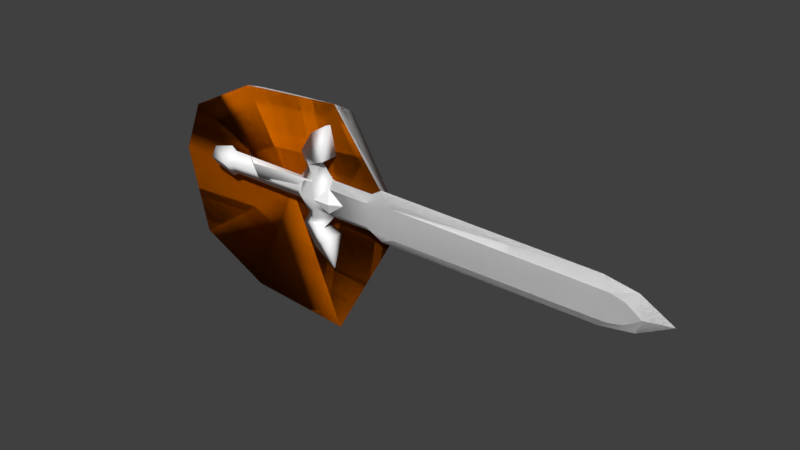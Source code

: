 # Source: Equiptment.blend  (saved by Blender 2.79.0; exported with 4.5.12 LTS)
import bpy
from mathutils import Matrix  # noqa: F401  (used for matrix-valued properties, if any)

bpy.ops.wm.read_factory_settings(use_empty=True)
scene = bpy.context.scene
scene.name = 'Scene'

# ---- collections
col_collection_1 = bpy.data.collections.new('Collection 1'); scene.collection.children.link(col_collection_1)

# ---- materials (node trees are filled in below, after node groups)
mat_sword_001 = bpy.data.materials.new('sword.001')
mat_sword_001.alpha_threshold = 0.0
mat_sword_001.use_transparent_shadow = False
mat_sword_001.specular_color = (0.2019, 0.2019, 0.2019)
mat_sword_001.roughness = 0.5
mat_sword_001.specular_intensity = 1.0
mat_string_nocull = bpy.data.materials.new('String_NOCULL')
mat_string_nocull.alpha_threshold = 0.0
mat_string_nocull.use_transparent_shadow = False
mat_string_nocull.roughness = 0.5
mat_wood_zzdecal = bpy.data.materials.new('Wood_ZZDECAL')
mat_wood_zzdecal.alpha_threshold = 0.0
mat_wood_zzdecal.use_transparent_shadow = False
mat_wood_zzdecal.diffuse_color = (0.8, 0.1779, 0.0, 1.0)
mat_wood_zzdecal.roughness = 0.5
mat_generic = bpy.data.materials.new('generic')
mat_generic.alpha_threshold = 0.0
mat_generic.use_transparent_shadow = False
mat_generic.diffuse_color = (1.0, 1.0, 1.0, 1.0)
mat_generic.roughness = 0.5
mat_generic_zzdecal = bpy.data.materials.new('generic_ZZDECAL')
mat_generic_zzdecal.alpha_threshold = 0.0
mat_generic_zzdecal.use_transparent_shadow = False
mat_generic_zzdecal.diffuse_color = (1.0, 1.0, 1.0, 1.0)
mat_generic_zzdecal.roughness = 0.5
mat_sword = bpy.data.materials.new('sword')
mat_sword.alpha_threshold = 0.0
mat_sword.use_transparent_shadow = False
mat_sword.specular_color = (0.2019, 0.2019, 0.2019)
mat_sword.roughness = 0.5
mat_sword.specular_intensity = 1.0
mat_generic_zzdecal_1 = bpy.data.materials.new('generic.ZZDECAL')
mat_generic_zzdecal_1.alpha_threshold = 0.0
mat_generic_zzdecal_1.use_transparent_shadow = False
mat_generic_zzdecal_1.diffuse_color = (1.0, 1.0, 1.0, 1.0)
mat_generic_zzdecal_1.roughness = 0.5
mat_generic_001 = bpy.data.materials.new('generic.001')
mat_generic_001.alpha_threshold = 0.0
mat_generic_001.use_transparent_shadow = False
mat_generic_001.diffuse_color = (1.0, 1.0, 1.0, 1.0)
mat_generic_001.roughness = 0.5

# ---- material node trees

# ---- world
world_world = bpy.data.worlds.new('World'); scene.world = world_world
world_world.color = (0.05088, 0.05088, 0.05088)
world_world.use_sun_shadow = False
world_world.sun_shadow_jitter_overblur = 0.0
world_world.cycles.sampling_method = 'MANUAL'

# ---- meshes
me_polysurface9_003 = bpy.data.meshes.new('polySurface9.003')
me_polysurface9_003.from_pydata([(-0.3742, 0.1083, -0.6659), (-0.367, 1.035, -0.2813), (0.2695, 0.1083, -0.6759), (0.5689, 1.036, -0.334), (-0.367, -0.7406, -0.2813), (0.5689, -0.7409, -0.334), (0.9938, 0.1041, -0.4577), (0.6597, -0.9143, -0.02387), (0.6597, 1.209, -0.02387), (-0.3592, 1.136, -0.02267), (1.155, 0.1473, -0.2635), (-0.3592, -0.8412, -0.02267), (-1.045, 0.796, -0.02267), (-1.045, -0.5014, -0.02267), (-0.7265, -0.3355, -0.3972), (-1.556, 0.1473, -0.2719), (-0.8769, 0.1037, -0.5497), (-0.7265, 0.6665, -0.3972), (-0.08883, 0.1473, -0.2394), (0.4901, 0.3017, -0.3324), (0.3767, 0.4548, -0.007393), (0.3767, 0.3017, -0.0635), (0.4901, 0.4548, -0.2599), (-0.2732, 0.4548, 0.05924), (-0.2732, 0.3017, 0.003128), (-0.6005, 0.4548, -0.1897), (-0.6017, 0.3017, -0.2564), (-0.3742, 0.1083, -0.6659), (-0.367, 1.035, -0.2813), (0.2695, 0.1083, -0.6759), (0.5689, 1.036, -0.334), (-0.367, -0.7406, -0.2813), (0.5689, -0.7409, -0.334), (0.9938, 0.1041, -0.4577), (0.6597, -0.9143, -0.02387), (0.6597, 1.209, -0.02387), (-0.3592, 1.136, -0.02267), (1.155, 0.1473, -0.2635), (-0.3592, -0.8412, -0.02267), (-1.045, 0.796, -0.02267), (-1.045, -0.5014, -0.02267), (-0.7265, -0.3355, -0.3972), (-1.556, 0.1473, -0.2719), (-0.8769, 0.1037, -0.5497), (-0.7265, 0.6665, -0.3972), (-0.08883, 0.1473, -0.2394)], [], [(0, 1, 2), (2, 1, 3), (0, 2, 4), (4, 2, 5), (5, 2, 6), (7, 4, 5), (8, 1, 9), (3, 1, 8), (6, 2, 3), (6, 3, 8), (10, 6, 8), (11, 4, 7), (7, 6, 10), (7, 5, 6), (1, 12, 9), (11, 13, 4), (14, 15, 16), (15, 17, 16), (14, 13, 15), (12, 17, 15), (14, 4, 13), (12, 1, 17), (4, 14, 0), (0, 14, 16), (1, 0, 17), (17, 0, 16), (11, 7, 18), (7, 10, 18), (15, 13, 18), (18, 12, 15), (18, 8, 9), (18, 10, 8), (13, 11, 18), (9, 12, 18), (19, 20, 21), (20, 19, 22), (20, 23, 21), (21, 23, 24), (25, 26, 24), (25, 24, 23), (27, 28, 29), (29, 28, 30), (27, 29, 31), (31, 29, 32), (32, 29, 33), (34, 31, 32), (35, 28, 36), (30, 28, 35), (33, 29, 30), (33, 30, 35), (37, 33, 35), (38, 31, 34), (34, 33, 37), (34, 32, 33), (28, 39, 36), (38, 40, 31), (41, 42, 43), (42, 44, 43), (41, 40, 42), (39, 44, 42), (41, 31, 40), (39, 28, 44), (31, 41, 27), (27, 41, 43), (28, 27, 44), (44, 27, 43), (38, 34, 45), (34, 37, 45), (42, 40, 45), (45, 39, 42), (45, 35, 36), (45, 37, 35), (40, 38, 45), (36, 39, 45)])
me_polysurface9_003.polygons.foreach_set('use_smooth', [True] * 74)
me_polysurface9_003.polygons.foreach_set('material_index', [4, 4, 4, 4, 4, 4, 4, 4, 4, 4, 4, 4, 4, 4, 4, 4, 4, 4, 4, 4, 4, 4, 4, 4, 4, 4, 0, 0, 0, 0, 0, 0, 0, 0, 1, 1, 1, 1, 1, 1, 3, 3, 3, 3, 3, 3, 3, 3, 3, 3, 3, 3, 3, 3, 3, 3, 3, 3, 3, 3, 3, 3, 3, 3, 3, 3, 2, 2, 2, 2, 2, 2, 2, 2])
_k = set([(7, 10), (7, 11), (8, 9), (8, 10), (9, 12), (11, 13), (12, 15), (13, 15), (19, 21), (19, 22), (20, 22), (20, 23), (21, 24), (23, 25), (24, 26), (25, 26)])
me_polysurface9_003.attributes.new('sharp_edge', 'BOOLEAN', 'EDGE').data.foreach_set('value', [ (min(e.vertices), max(e.vertices)) in _k for e in me_polysurface9_003.edges])
_uv = me_polysurface9_003.uv_layers.new(name='UVMap')
_uv.uv.foreach_set('vector', [1.0, 0.0, 0.2227, 0.0, 1.0, 0.4844, 1.0, 0.4844, 0.2227, 0.0, 0.3594, 0.5469, 1.0, 0.0, 1.0, 0.4844, 0.2227, 0.0, 0.2227, 0.0, 1.0, 0.4844, 0.3594, 0.5469, 0.3594, 0.5469, 1.0, 0.4844, 1.0, 0.8727, 0.0, 0.7188, 0.2227, 0.0, 0.3594, 0.5469, 0.0, 0.7188, 0.2227, 0.0, 0.09375, 0.0, 0.3594, 0.5469, 0.2227, 0.0, 0.0, 0.7188, 1.0, 0.8727, 1.0, 0.4844, 0.3594, 0.5469, 1.0, 0.8727, 0.3594, 0.5469, 0.0, 0.7188, 1.0, 1.14, 1.0, 0.8727, 0.0, 0.7188, 0.09375, 0.0, 0.2227, 0.0, 0.0, 0.7188, 0.0, 0.7188, 1.0, 0.8727, 1.0, 1.14, 0.0, 0.7188, 0.3594, 0.5469, 1.0, 0.8727, 0.2227, 1.0, 0.1867, 0.4064, 0.09375, 1.0, 0.09375, 1.0, 0.1867, 0.4064, 0.2227, 1.0, 0.6016, 0.8281, 0.9931, -0.1271, 1.0, 0.6875, 0.9931, -0.1271, 0.6016, 0.8281, 1.0, 0.6875, 0.6016, 0.8281, 0.1867, 0.4064, 0.9931, -0.1271, 0.1867, 0.4064, 0.6016, 0.8281, 0.9931, -0.1271, 0.6016, 0.8281, 0.2227, 1.0, 0.1867, 0.4064, 0.1867, 0.4064, 0.2227, 1.0, 0.6016, 0.8281, 0.2227, 1.0, 0.6016, 0.8281, 1.0, 1.0, 1.0, 1.0, 0.6016, 0.8281, 1.0, 0.6875, 0.2227, 1.0, 1.0, 1.0, 0.6016, 0.8281, 0.6016, 0.8281, 1.0, 1.0, 1.0, 0.6875, 0.839, 0.3456, 0.8737, 0.8358, 0.01766, 0.4699, 0.8737, 0.8358, 0.01766, 1.037, 0.01766, 0.4699, 0.01766, 0.01049, 0.5539, 0.1577, 0.01766, 0.4699, 0.01766, 0.4699, 0.5523, 0.1576, 0.01766, 0.01049, 0.01766, 0.4699, 0.8737, 0.8358, 0.839, 0.3456, 0.01766, 0.4699, 0.01766, 1.037, 0.8737, 0.8358, 0.5539, 0.1577, 0.839, 0.3456, 0.01766, 0.4699, 0.839, 0.3456, 0.5523, 0.1576, 0.01766, 0.4699, 1.0, -0.2953, 0.8961, 1.0, 0.8961, -0.2953, 0.8961, 1.0, 1.0, -0.2953, 1.0, 1.0, 0.8961, 1.0, 0.3009, 1.0, 0.8961, -0.2953, 0.8961, -0.2953, 0.3009, 1.0, 0.3009, -0.2953, 0.001071, 1.0, 0.0, -0.2953, 0.3009, -0.2953, 0.001071, 1.0, 0.3009, -0.2953, 0.3009, 1.0, 1.0, 0.0, 0.259, 0.0, 1.0, 0.3896, 1.0, 0.3896, 0.259, 0.0, 0.2137, 0.6227, 1.0, 0.0, 1.0, 0.3896, 0.259, 0.0, 0.259, 0.0, 1.0, 0.3896, 0.2137, 0.6227, 0.2137, 0.6227, 1.0, 0.3896, 1.0, 0.9702, -0.1147, 0.7032, 0.259, 0.0, 0.2137, 0.6227, -0.1147, 0.7032, 0.259, 0.0, 0.09375, 0.0, 0.2137, 0.6227, 0.259, 0.0, -0.1147, 0.7032, 1.0, 0.9702, 1.0, 0.3896, 0.2137, 0.6227, 1.0, 0.9702, 0.2137, 0.6227, -0.1147, 0.7032, 1.0, 1.14, 1.0, 0.9702, -0.1147, 0.7032, 0.09375, 0.0, 0.259, 0.0, -0.1147, 0.7032, -0.1147, 0.7032, 1.0, 0.9702, 1.0, 1.14, -0.1147, 0.7032, 0.2137, 0.6227, 1.0, 0.9702, 0.259, 1.0, 0.1867, 0.4064, 0.09375, 1.0, 0.09375, 1.0, 0.1867, 0.4064, 0.259, 1.0, 0.5269, 0.8095, 0.9931, -0.1271, 1.0, 0.6248, 0.9931, -0.1271, 0.5269, 0.8095, 1.0, 0.6248, 0.5269, 0.8095, 0.1867, 0.4064, 0.9931, -0.1271, 0.1867, 0.4064, 0.5269, 0.8095, 0.9931, -0.1271, 0.5269, 0.8095, 0.259, 1.0, 0.1867, 0.4064, 0.1867, 0.4064, 0.259, 1.0, 0.5269, 0.8095, 0.259, 1.0, 0.5269, 0.8095, 1.0, 1.0, 1.0, 1.0, 0.5269, 0.8095, 1.0, 0.6248, 0.259, 1.0, 1.0, 1.0, 0.5269, 0.8095, 0.5269, 0.8095, 1.0, 1.0, 1.0, 0.6248, 0.839, 0.3456, 0.8737, 0.8358, 0.01766, 0.4699, 0.8737, 0.8358, 0.01766, 1.037, 0.01766, 0.4699, 0.01766, 0.01049, 0.5539, 0.1577, 0.01766, 0.4699, 0.01766, 0.4699, 0.5523, 0.1576, 0.01766, 0.01049, 0.01766, 0.4699, 0.8737, 0.8358, 0.839, 0.3456, 0.01766, 0.4699, 0.01766, 1.037, 0.8737, 0.8358, 0.5539, 0.1577, 0.839, 0.3456, 0.01766, 0.4699, 0.839, 0.3456, 0.5523, 0.1576, 0.01766, 0.4699])
_ca = me_polysurface9_003.color_attributes.new('Col', 'BYTE_COLOR', 'CORNER')
_ca.data.foreach_set('color', [1.0, 1.0, 1.0, 1.0, 1.0, 1.0, 1.0, 1.0, 1.0, 1.0, 1.0, 1.0, 1.0, 1.0, 1.0, 1.0, 1.0, 1.0, 1.0, 1.0, 1.0, 1.0, 1.0, 1.0, 1.0, 1.0, 1.0, 1.0, 1.0, 1.0, 1.0, 1.0, 1.0, 1.0, 1.0, 1.0, 1.0, 1.0, 1.0, 1.0, 1.0, 1.0, 1.0, 1.0, 1.0, 1.0, 1.0, 1.0, 1.0, 1.0, 1.0, 1.0, 1.0, 1.0, 1.0, 1.0, 1.0, 1.0, 1.0, 1.0, 1.0, 1.0, 1.0, 1.0, 1.0, 1.0, 1.0, 1.0, 1.0, 1.0, 1.0, 1.0, 1.0, 1.0, 1.0, 1.0, 1.0, 1.0, 1.0, 1.0, 1.0, 1.0, 1.0, 1.0, 1.0, 1.0, 1.0, 1.0, 1.0, 1.0, 1.0, 1.0, 1.0, 1.0, 1.0, 1.0, 1.0, 1.0, 1.0, 1.0, 1.0, 1.0, 1.0, 1.0, 1.0, 1.0, 1.0, 1.0, 1.0, 1.0, 1.0, 1.0, 1.0, 1.0, 1.0, 1.0, 1.0, 1.0, 1.0, 1.0, 1.0, 1.0, 1.0, 1.0, 1.0, 1.0, 1.0, 1.0, 1.0, 1.0, 1.0, 1.0, 1.0, 1.0, 1.0, 1.0, 1.0, 1.0, 1.0, 1.0, 1.0, 1.0, 1.0, 1.0, 1.0, 1.0, 1.0, 1.0, 1.0, 1.0, 1.0, 1.0, 1.0, 1.0, 1.0, 1.0, 1.0, 1.0, 1.0, 1.0, 1.0, 1.0, 1.0, 1.0, 1.0, 1.0, 1.0, 1.0, 1.0, 1.0, 1.0, 1.0, 1.0, 1.0, 1.0, 1.0, 1.0, 1.0, 1.0, 1.0, 1.0, 1.0, 1.0, 1.0, 1.0, 1.0, 1.0, 1.0, 1.0, 1.0, 1.0, 1.0, 1.0, 1.0, 1.0, 1.0, 1.0, 1.0, 1.0, 1.0, 1.0, 1.0, 1.0, 1.0, 1.0, 1.0, 1.0, 1.0, 1.0, 1.0, 1.0, 1.0, 1.0, 1.0, 1.0, 1.0, 1.0, 1.0, 1.0, 1.0, 1.0, 1.0, 1.0, 1.0, 1.0, 1.0, 1.0, 1.0, 1.0, 1.0, 1.0, 1.0, 1.0, 1.0, 1.0, 1.0, 1.0, 1.0, 1.0, 1.0, 1.0, 1.0, 1.0, 1.0, 1.0, 1.0, 1.0, 1.0, 1.0, 1.0, 1.0, 1.0, 1.0, 1.0, 1.0, 1.0, 1.0, 1.0, 1.0, 1.0, 1.0, 1.0, 1.0, 1.0, 1.0, 1.0, 1.0, 1.0, 1.0, 1.0, 1.0, 1.0, 1.0, 1.0, 1.0, 1.0, 1.0, 1.0, 1.0, 1.0, 1.0, 1.0, 1.0, 1.0, 1.0, 1.0, 1.0, 1.0, 1.0, 1.0, 1.0, 1.0, 1.0, 1.0, 1.0, 1.0, 1.0, 1.0, 1.0, 1.0, 1.0, 1.0, 1.0, 1.0, 1.0, 1.0, 1.0, 1.0, 1.0, 1.0, 1.0, 1.0, 1.0, 1.0, 1.0, 1.0, 1.0, 1.0, 1.0, 1.0, 1.0, 1.0, 1.0, 1.0, 1.0, 1.0, 1.0, 1.0, 1.0, 1.0, 1.0, 1.0, 1.0, 1.0, 1.0, 1.0, 1.0, 1.0, 1.0, 1.0, 1.0, 1.0, 1.0, 1.0, 1.0, 1.0, 1.0, 1.0, 1.0, 1.0, 1.0, 1.0, 1.0, 1.0, 1.0, 1.0, 1.0, 1.0, 1.0, 1.0, 1.0, 1.0, 1.0, 1.0, 1.0, 1.0, 1.0, 1.0, 1.0, 1.0, 1.0, 1.0, 1.0, 1.0, 1.0, 1.0, 1.0, 1.0, 1.0, 1.0, 1.0, 1.0, 1.0, 1.0, 1.0, 1.0, 1.0, 1.0, 1.0, 1.0, 1.0, 1.0, 1.0, 1.0, 1.0, 1.0, 1.0, 1.0, 1.0, 1.0, 1.0, 1.0, 1.0, 1.0, 1.0, 1.0, 1.0, 1.0, 1.0, 1.0, 1.0, 1.0, 1.0, 1.0, 1.0, 1.0, 1.0, 1.0, 1.0, 1.0, 1.0, 1.0, 1.0, 1.0, 1.0, 1.0, 1.0, 1.0, 1.0, 1.0, 1.0, 1.0, 1.0, 1.0, 1.0, 1.0, 1.0, 1.0, 1.0, 1.0, 1.0, 1.0, 1.0, 1.0, 1.0, 1.0, 1.0, 1.0, 1.0, 1.0, 1.0, 1.0, 1.0, 1.0, 1.0, 1.0, 1.0, 1.0, 1.0, 1.0, 1.0, 1.0, 1.0, 1.0, 1.0, 1.0, 1.0, 1.0, 1.0, 1.0, 1.0, 1.0, 1.0, 1.0, 1.0, 1.0, 1.0, 1.0, 1.0, 1.0, 1.0, 1.0, 1.0, 1.0, 1.0, 1.0, 1.0, 1.0, 1.0, 1.0, 1.0, 1.0, 1.0, 1.0, 1.0, 1.0, 1.0, 1.0, 1.0, 1.0, 1.0, 1.0, 1.0, 1.0, 1.0, 1.0, 1.0, 1.0, 1.0, 1.0, 1.0, 1.0, 1.0, 1.0, 1.0, 1.0, 1.0, 1.0, 1.0, 1.0, 1.0, 1.0, 1.0, 1.0, 1.0, 1.0, 1.0, 1.0, 1.0, 1.0, 1.0, 1.0, 1.0, 1.0, 1.0, 1.0, 1.0, 1.0, 1.0, 1.0, 1.0, 1.0, 1.0, 1.0, 1.0, 1.0, 1.0, 1.0, 1.0, 1.0, 1.0, 1.0, 1.0, 1.0, 1.0, 1.0, 1.0, 1.0, 1.0, 1.0, 1.0, 1.0, 1.0, 1.0, 1.0, 1.0, 1.0, 1.0, 1.0, 1.0, 1.0, 1.0, 1.0, 1.0, 1.0, 1.0, 1.0, 1.0, 1.0, 1.0, 1.0, 1.0, 1.0, 1.0, 1.0, 1.0, 1.0, 1.0, 1.0, 1.0, 1.0, 1.0, 1.0, 1.0, 1.0, 1.0, 1.0, 1.0, 1.0, 1.0, 1.0, 1.0, 1.0, 1.0, 1.0, 1.0, 1.0, 1.0, 1.0, 1.0, 1.0, 1.0, 1.0, 1.0, 1.0, 1.0, 1.0, 1.0, 1.0, 1.0, 1.0, 1.0, 1.0, 1.0, 1.0, 1.0, 1.0, 1.0, 1.0, 1.0, 1.0, 1.0, 1.0, 1.0, 1.0, 1.0, 1.0, 1.0, 1.0, 1.0, 1.0, 1.0, 1.0, 1.0, 1.0, 1.0, 1.0, 1.0, 1.0, 1.0, 1.0, 1.0, 1.0, 1.0, 1.0, 1.0, 1.0, 1.0, 1.0, 1.0, 1.0, 1.0, 1.0, 1.0, 1.0, 1.0, 1.0, 1.0, 1.0, 1.0, 1.0, 1.0, 1.0, 1.0, 1.0, 1.0, 1.0, 1.0, 1.0, 1.0, 1.0, 1.0, 1.0, 1.0, 1.0, 1.0, 1.0, 1.0, 1.0, 1.0, 1.0, 1.0, 1.0, 1.0, 1.0, 1.0, 1.0, 1.0, 1.0, 1.0, 1.0, 1.0, 1.0, 1.0, 1.0, 1.0, 1.0, 1.0, 1.0, 1.0, 1.0, 1.0, 1.0, 1.0, 1.0, 1.0, 1.0, 1.0, 1.0, 1.0, 1.0, 1.0, 1.0, 1.0, 1.0, 1.0, 1.0, 1.0, 1.0, 1.0, 1.0, 1.0, 1.0, 1.0, 1.0, 1.0, 1.0, 1.0, 1.0, 1.0, 1.0, 1.0, 1.0, 1.0, 1.0, 1.0, 1.0, 1.0, 1.0, 1.0, 1.0, 1.0, 1.0, 1.0, 1.0, 1.0, 1.0, 1.0, 1.0, 1.0, 1.0, 1.0, 1.0, 1.0, 1.0, 1.0, 1.0, 1.0, 1.0, 1.0, 1.0, 1.0, 1.0, 1.0, 1.0, 1.0, 1.0, 1.0, 1.0, 1.0, 1.0, 1.0, 1.0, 1.0, 1.0, 1.0, 1.0, 1.0, 1.0, 1.0, 1.0, 1.0, 0.7991, 0.1779, 0.0, 1.0, 0.7991, 0.1779, 0.0, 1.0, 0.7991, 0.1779, 0.0, 1.0, 0.7991, 0.1779, 0.0, 1.0, 0.7991, 0.1779, 0.0, 1.0, 0.7991, 0.1779, 0.0, 1.0, 0.7991, 0.1779, 0.0, 1.0, 0.7991, 0.1779, 0.0, 1.0, 0.7991, 0.1779, 0.0, 1.0, 0.7991, 0.1779, 0.0, 1.0, 0.7991, 0.1779, 0.0, 1.0, 0.7991, 0.1779, 0.0, 1.0, 0.7991, 0.1779, 0.0, 1.0, 0.7991, 0.1779, 0.0, 1.0, 0.7991, 0.1779, 0.0, 1.0, 0.7991, 0.1779, 0.0, 1.0, 0.7991, 0.1779, 0.0, 1.0, 0.7991, 0.1779, 0.0, 1.0, 0.7991, 0.1779, 0.0, 1.0, 0.7991, 0.1779, 0.0, 1.0, 0.7991, 0.1779, 0.0, 1.0, 0.7991, 0.1779, 0.0, 1.0, 0.7991, 0.1779, 0.0, 1.0, 0.7991, 0.1779, 0.0, 1.0])
me_polysurface9_003.materials.append(mat_sword_001)
me_polysurface9_003.materials.append(mat_string_nocull)
me_polysurface9_003.materials.append(mat_wood_zzdecal)
me_polysurface9_003.materials.append(mat_generic)
me_polysurface9_003.materials.append(mat_generic_zzdecal)
me_polysurface9_003.use_remesh_preserve_volume = False
me_polysurface9_003.use_remesh_preserve_attributes = False
me_polysurface9_003.use_mirror_vertex_groups = False
me_polysurface9_003.update()
me_polysurface9_003.normals_split_custom_set([tuple(v) for v in zip(*[iter([-0.0887, -0.02207, -0.9958, -0.03186, 0.5127, -0.858, 0.09442, -0.01375, -0.9954, 0.09442, -0.01375, -0.9954, -0.03186, 0.5127, -0.858, 0.3065, 0.5137, -0.8014, -0.0887, -0.02207, -0.9958, 0.09442, -0.01375, -0.9954, -0.2365, -0.5174, -0.8224, -0.2365, -0.5174, -0.8224, 0.09442, -0.01375, -0.9954, 0.2032, -0.6384, -0.7424, 0.2032, -0.6384, -0.7424, 0.09442, -0.01375, -0.9954, 0.5962, -0.0391, -0.8018, 0.1253, -0.5957, -0.7934, -0.2365, -0.5174, -0.8224, 0.2032, -0.6384, -0.7424, 0.1282, 0.5833, -0.8021, -0.03186, 0.5127, -0.858, -0.2557, 0.959, -0.122, 0.3065, 0.5137, -0.8014, -0.03186, 0.5127, -0.858, 0.1282, 0.5833, -0.8021, 0.5962, -0.0391, -0.8018, 0.09442, -0.01375, -0.9954, 0.3065, 0.5137, -0.8014, 0.5962, -0.0391, -0.8018, 0.3065, 0.5137, -0.8014, 0.1282, 0.5833, -0.8021, 0.8771, -0.4371, -0.199, 0.5962, -0.0391, -0.8018, 0.1282, 0.5833, -0.8021, -0.2557, -0.959, -0.122, -0.2365, -0.5174, -0.8224, 0.1253, -0.5957, -0.7934, 0.1253, -0.5957, -0.7934, 0.5962, -0.0391, -0.8018, 0.8771, -0.4371, -0.199, 0.1253, -0.5957, -0.7934, 0.2032, -0.6384, -0.7424, 0.5962, -0.0391, -0.8018, -0.03186, 0.5127, -0.858, -0.1556, 0.3146, -0.9364, -0.2557, 0.959, -0.122, -0.2557, -0.959, -0.122, 0.3002, 0.1049, -0.9481, -0.2365, -0.5174, -0.8224, -0.2866, -0.5154, -0.8076, 0.6774, -0.1051, -0.728, -0.28, -0.04468, -0.9589, 0.6774, -0.1051, -0.728, -0.3477, 0.4022, -0.847, -0.28, -0.04468, -0.9589, -0.2866, -0.5154, -0.8076, 0.3002, 0.1049, -0.9481, 0.6774, -0.1051, -0.728, -0.1556, 0.3146, -0.9364, -0.3477, 0.4022, -0.847, 0.6774, -0.1051, -0.728, -0.2866, -0.5154, -0.8076, -0.2365, -0.5174, -0.8224, 0.3002, 0.1049, -0.9481, -0.1556, 0.3146, -0.9364, -0.03186, 0.5127, -0.858, -0.3477, 0.4022, -0.847, -0.2365, -0.5174, -0.8224, -0.2866, -0.5154, -0.8076, -0.0887, -0.02207, -0.9958, -0.0887, -0.02207, -0.9958, -0.2866, -0.5154, -0.8076, -0.28, -0.04468, -0.9589, -0.03186, 0.5127, -0.858, -0.0887, -0.02207, -0.9958, -0.3477, 0.4022, -0.847, -0.3477, 0.4022, -0.847, -0.0887, -0.02207, -0.9958, -0.28, -0.04468, -0.9589, -0.2454, -0.8241, 0.5105, -0.7617, 0.5941, -0.2585, -0.02623, -0.1903, 0.9814, -0.7617, 0.5941, -0.2585, 0.2828, 0.4193, 0.8627, -0.02623, -0.1903, 0.9814, 0.9754, 0.118, 0.1861, 0.7924, 0.1795, -0.583, -0.02623, -0.1903, 0.9814, -0.02623, -0.1903, 0.9814, 0.1576, 0.09015, -0.9834, 0.9754, 0.118, 0.1861, -0.02623, -0.1903, 0.9814, -0.7616, -0.5943, -0.2585, -0.2454, 0.8241, 0.5105, -0.02623, -0.1903, 0.9814, 0.2828, 0.4193, 0.8627, -0.7616, -0.5943, -0.2585, 0.7924, 0.1795, -0.583, -0.2454, -0.8241, 0.5105, -0.02623, -0.1903, 0.9814, -0.2454, 0.8241, 0.5105, 0.1576, 0.09015, -0.9834, -0.02623, -0.1903, 0.9814, 0.9094, -0.1846, 0.3726, 0.468, 0.2448, 0.8492, 0.4707, -0.7489, 0.4665, 0.468, 0.2448, 0.8492, 0.9094, -0.1846, 0.3726, 0.8956, -0.1904, 0.4022, 0.468, 0.2448, 0.8492, -0.2662, 0.02748, 0.9635, 0.4707, -0.7489, 0.4665, 0.4707, -0.7489, 0.4665, -0.2662, 0.02748, 0.9635, -0.2174, -0.656, 0.7227, -0.6015, -0.2954, 0.7422, -0.5875, -0.3192, 0.7436, -0.2174, -0.656, 0.7227, -0.6015, -0.2954, 0.7422, -0.2174, -0.656, 0.7227, -0.2662, 0.02748, 0.9635, -0.0887, -0.02207, -0.9958, -0.03186, 0.5127, -0.858, 0.09442, -0.01375, -0.9954, 0.09442, -0.01375, -0.9954, -0.03186, 0.5127, -0.858, 0.3065, 0.5137, -0.8014, -0.0887, -0.02207, -0.9958, 0.09442, -0.01375, -0.9954, -0.2365, -0.5174, -0.8224, -0.2365, -0.5174, -0.8224, 0.09442, -0.01375, -0.9954, 0.2032, -0.6384, -0.7424, 0.2032, -0.6384, -0.7424, 0.09442, -0.01375, -0.9954, 0.5962, -0.0391, -0.8018, 0.927, -0.2477, 0.2818, -0.2365, -0.5174, -0.8224, 0.2032, -0.6384, -0.7424, 0.9312, 0.2373, 0.2766, -0.03186, 0.5127, -0.858, 0.7366, 0.5553, 0.3861, 0.3065, 0.5137, -0.8014, -0.03186, 0.5127, -0.858, 0.9312, 0.2373, 0.2766, 0.5962, -0.0391, -0.8018, 0.09442, -0.01375, -0.9954, 0.3065, 0.5137, -0.8014, 0.5962, -0.0391, -0.8018, 0.3065, 0.5137, -0.8014, 0.9312, 0.2373, 0.2766, 0.8463, -0.1226, -0.5184, 0.5962, -0.0391, -0.8018, 0.9312, 0.2373, 0.2766, -0.4013, -0.846, -0.351, -0.2365, -0.5174, -0.8224, 0.927, -0.2477, 0.2818, 0.927, -0.2477, 0.2818, 0.5962, -0.0391, -0.8018, 0.8463, -0.1226, -0.5184, 0.927, -0.2477, 0.2818, 0.2032, -0.6384, -0.7424, 0.5962, -0.0391, -0.8018, -0.03186, 0.5127, -0.858, -0.8705, -0.4908, -0.03729, 0.7366, 0.5553, 0.3861, -0.4013, -0.846, -0.351, -0.7653, 0.6215, 0.1674, -0.2365, -0.5174, -0.8224, -0.2866, -0.5154, -0.8076, -0.4552, 0.1594, 0.876, -0.28, -0.04468, -0.9589, -0.4552, 0.1594, 0.876, -0.3477, 0.4022, -0.847, -0.28, -0.04468, -0.9589, -0.2866, -0.5154, -0.8076, -0.7653, 0.6215, 0.1674, -0.4552, 0.1594, 0.876, -0.8705, -0.4908, -0.03729, -0.3477, 0.4022, -0.847, -0.4552, 0.1594, 0.876, -0.2866, -0.5154, -0.8076, -0.2365, -0.5174, -0.8224, -0.7653, 0.6215, 0.1674, -0.8705, -0.4908, -0.03729, -0.03186, 0.5127, -0.858, -0.3477, 0.4022, -0.847, -0.2365, -0.5174, -0.8224, -0.2866, -0.5154, -0.8076, -0.0887, -0.02207, -0.9958, -0.0887, -0.02207, -0.9958, -0.2866, -0.5154, -0.8076, -0.28, -0.04468, -0.9589, -0.03186, 0.5127, -0.858, -0.0887, -0.02207, -0.9958, -0.3477, 0.4022, -0.847, -0.3477, 0.4022, -0.847, -0.0887, -0.02207, -0.9958, -0.28, -0.04468, -0.9589, -0.4013, -0.846, -0.351, 0.927, -0.2477, 0.2818, -0.02623, -0.1903, 0.9814, 0.927, -0.2477, 0.2818, 0.8463, -0.1226, -0.5184, -0.02623, -0.1903, 0.9814, -0.4552, 0.1594, 0.876, -0.7653, 0.6215, 0.1674, -0.02623, -0.1903, 0.9814, -0.02623, -0.1903, 0.9814, -0.8705, -0.4908, -0.03729, -0.4552, 0.1594, 0.876, -0.02623, -0.1903, 0.9814, 0.9312, 0.2373, 0.2766, 0.7366, 0.5553, 0.3861, -0.02623, -0.1903, 0.9814, 0.8463, -0.1226, -0.5184, 0.9312, 0.2373, 0.2766, -0.7653, 0.6215, 0.1674, -0.4013, -0.846, -0.351, -0.02623, -0.1903, 0.9814, 0.7366, 0.5553, 0.3861, -0.8705, -0.4908, -0.03729, -0.02623, -0.1903, 0.9814])] * 3)])
me_blade_2_pplane4_001 = bpy.data.meshes.new('Blade.2_pPlane4.001')
me_blade_2_pplane4_001.from_pydata([(1.279, 0.4562, -0.135), (1.279, 0.1767, -0.135), (1.002, 0.4274, -0.135), (1.002, 0.2055, -0.135), (3.279, 0.4427, -0.135), (3.279, 0.1902, -0.135), (3.419, 0.4081, -0.135), (3.419, 0.2248, -0.135), (3.557, 0.3164, -0.135), (0.5345, 0.2055, -0.135), (0.5345, 0.4274, -0.135), (1.115, 0.555, -0.07221), (1.115, 0.07789, -0.07221), (1.279, 0.4562, -0.009405), (1.002, 0.4274, -0.009405), (1.279, 0.1767, -0.009405), (1.002, 0.2055, -0.009405), (3.279, 0.4427, -0.009405), (3.279, 0.1902, -0.009405), (3.419, 0.4081, -0.009405), (3.419, 0.2248, -0.009405), (3.557, 0.3164, -0.009405), (0.5345, 0.2055, -0.009405), (0.5345, 0.4274, -0.009405), (1.115, 0.555, -0.07221), (1.115, 0.07789, -0.07221), (0.5345, 0.1424, -0.07221), (0.5345, 0.1424, -0.07221), (1.009, 0.1424, -0.07221), (1.009, 0.1424, -0.07221), (3.191, 0.1001, -0.07221), (3.191, 0.1001, -0.07221), (3.488, 0.1522, -0.07221), (3.488, 0.1522, -0.07221), (3.784, 0.3164, -0.07221), (3.784, 0.3164, -0.07221), (0.5345, 0.4905, -0.07221), (1.009, 0.4905, -0.07221), (0.5345, 0.4905, -0.07221), (1.009, 0.4905, -0.07221), (1.009, 0.1424, -0.07221), (0.5345, 0.1424, -0.07221), (1.002, 0.2055, -0.135), (0.5345, 0.2055, -0.135), (3.279, 0.1902, -0.135), (3.191, 0.1001, -0.07221), (1.279, 0.1767, -0.135), (1.115, 0.07789, -0.07221), (3.488, 0.1522, -0.07221), (3.419, 0.2248, -0.135), (3.784, 0.3164, -0.07221), (3.557, 0.3164, -0.135), (0.5345, 0.4274, -0.135), (0.5345, 0.4905, -0.07221), (1.002, 0.4274, -0.135), (1.009, 0.4905, -0.07221), (1.115, 0.555, -0.07221), (1.009, 0.1424, -0.07221), (1.002, 0.2055, -0.009405), (0.5345, 0.1424, -0.07221), (0.5345, 0.2055, -0.009405), (1.115, 0.07789, -0.07221), (3.191, 0.1001, -0.07221), (1.279, 0.1767, -0.009405), (3.279, 0.1902, -0.009405), (3.419, 0.2248, -0.009405), (3.488, 0.1522, -0.07221), (3.557, 0.3164, -0.009405), (3.784, 0.3164, -0.07221), (0.5345, 0.4274, -0.009405), (1.002, 0.4274, -0.009405), (0.5345, 0.4905, -0.07221), (1.009, 0.4905, -0.07221), (1.115, 0.555, -0.07221), (1.115, 0.555, -0.07221), (3.191, 0.5328, -0.07221), (1.115, 0.555, -0.07221), (3.191, 0.5328, -0.07221), (3.488, 0.4807, -0.07221), (3.488, 0.4807, -0.07221), (3.784, 0.3164, -0.07221), (3.784, 0.3164, -0.07221), (1.115, 0.555, -0.07221), (3.191, 0.5328, -0.07221), (1.279, 0.4562, -0.135), (3.279, 0.4427, -0.135), (3.488, 0.4807, -0.07221), (3.419, 0.4081, -0.135), (3.784, 0.3164, -0.07221), (3.557, 0.3164, -0.135), (1.115, 0.555, -0.07221), (1.279, 0.4562, -0.009405), (3.191, 0.5328, -0.07221), (3.279, 0.4427, -0.009405), (3.419, 0.4081, -0.009405), (3.488, 0.4807, -0.07221), (3.557, 0.3164, -0.009405), (3.784, 0.3164, -0.07221), (1.279, 0.4562, -0.135), (1.279, 0.1767, -0.135), (1.002, 0.4274, -0.135), (1.002, 0.2055, -0.135), (3.279, 0.4427, -0.135), (3.279, 0.1902, -0.135), (3.419, 0.4081, -0.135), (3.419, 0.2248, -0.135), (3.557, 0.3164, -0.135), (0.5345, 0.2055, -0.135), (0.5345, 0.4274, -0.135), (1.115, 0.555, -0.07221), (1.115, 0.07789, -0.07221), (1.279, 0.4562, -0.009405), (1.002, 0.4274, -0.009405), (1.279, 0.1767, -0.009405), (1.002, 0.2055, -0.009405), (3.279, 0.4427, -0.009405), (3.279, 0.1902, -0.009405), (3.419, 0.4081, -0.009405), (3.419, 0.2248, -0.009405), (3.557, 0.3164, -0.009405), (0.5345, 0.2055, -0.009405), (0.5345, 0.4274, -0.009405), (1.115, 0.555, -0.07221), (1.115, 0.07789, -0.07221), (0.5345, 0.1424, -0.07221), (0.5345, 0.1424, -0.07221), (1.009, 0.1424, -0.07221), (1.009, 0.1424, -0.07221), (3.191, 0.1001, -0.07221), (3.191, 0.1001, -0.07221), (3.488, 0.1522, -0.07221), (3.488, 0.1522, -0.07221), (3.784, 0.3164, -0.07221), (3.784, 0.3164, -0.07221), (0.5345, 0.4905, -0.07221), (1.009, 0.4905, -0.07221), (0.5345, 0.4905, -0.07221), (1.009, 0.4905, -0.07221), (1.009, 0.1424, -0.07221), (0.5345, 0.1424, -0.07221), (1.002, 0.2055, -0.135), (0.5345, 0.2055, -0.135), (3.279, 0.1902, -0.135), (3.191, 0.1001, -0.07221), (1.279, 0.1767, -0.135), (1.115, 0.07789, -0.07221), (3.488, 0.1522, -0.07221), (3.419, 0.2248, -0.135), (3.784, 0.3164, -0.07221), (3.557, 0.3164, -0.135), (0.5345, 0.4274, -0.135), (0.5345, 0.4905, -0.07221), (1.002, 0.4274, -0.135), (1.009, 0.4905, -0.07221), (1.115, 0.555, -0.07221), (1.009, 0.1424, -0.07221), (1.002, 0.2055, -0.009405), (0.5345, 0.1424, -0.07221), (0.5345, 0.2055, -0.009405), (1.115, 0.07789, -0.07221), (3.191, 0.1001, -0.07221), (1.279, 0.1767, -0.009405), (3.279, 0.1902, -0.009405), (3.419, 0.2248, -0.009405), (3.488, 0.1522, -0.07221), (3.557, 0.3164, -0.009405), (3.784, 0.3164, -0.07221), (0.5345, 0.4274, -0.009405), (1.002, 0.4274, -0.009405), (0.5345, 0.4905, -0.07221), (1.009, 0.4905, -0.07221), (1.115, 0.555, -0.07221), (1.115, 0.555, -0.07221), (3.191, 0.5328, -0.07221), (1.115, 0.555, -0.07221), (3.191, 0.5328, -0.07221), (3.488, 0.4807, -0.07221), (3.488, 0.4807, -0.07221), (3.784, 0.3164, -0.07221), (3.784, 0.3164, -0.07221), (1.115, 0.555, -0.07221), (3.191, 0.5328, -0.07221), (1.279, 0.4562, -0.135), (3.279, 0.4427, -0.135), (3.488, 0.4807, -0.07221), (3.419, 0.4081, -0.135), (3.784, 0.3164, -0.07221), (3.557, 0.3164, -0.135), (1.115, 0.555, -0.07221), (1.279, 0.4562, -0.009405), (3.191, 0.5328, -0.07221), (3.279, 0.4427, -0.009405), (3.419, 0.4081, -0.009405), (3.488, 0.4807, -0.07221), (3.557, 0.3164, -0.009405), (3.784, 0.3164, -0.07221)], [], [(0, 1, 2), (2, 1, 3), (0, 4, 1), (1, 4, 5), (4, 6, 5), (5, 6, 7), (6, 8, 7), (9, 10, 3), (3, 10, 2), (11, 0, 2), (1, 12, 3), (13, 14, 15), (15, 14, 16), (13, 15, 17), (17, 15, 18), (17, 18, 19), (19, 18, 20), (19, 20, 21), (22, 16, 23), (23, 16, 14), (24, 14, 13), (15, 16, 25), (26, 22, 27), (22, 9, 27), (28, 26, 29), (26, 27, 29), (30, 25, 31), (25, 12, 31), (32, 30, 33), (30, 31, 33), (34, 32, 35), (32, 33, 35), (36, 37, 38), (37, 39, 38), (38, 10, 36), (36, 10, 23), (23, 10, 22), (22, 10, 9), (25, 28, 12), (28, 29, 12), (37, 24, 39), (24, 11, 39), (40, 41, 42), (42, 41, 43), (44, 45, 46), (46, 45, 47), (45, 44, 48), (48, 44, 49), (50, 48, 51), (51, 48, 49), (52, 53, 54), (54, 53, 55), (47, 40, 42), (55, 56, 54), (57, 58, 59), (59, 58, 60), (61, 62, 63), (63, 62, 64), (65, 64, 66), (66, 64, 62), (65, 66, 67), (67, 66, 68), (69, 70, 71), (71, 70, 72), (61, 58, 57), (72, 70, 73), (74, 75, 76), (75, 77, 76), (75, 78, 77), (78, 79, 77), (78, 80, 79), (80, 81, 79), (82, 83, 84), (84, 83, 85), (83, 86, 85), (85, 86, 87), (88, 89, 86), (86, 89, 87), (90, 91, 92), (92, 91, 93), (94, 95, 93), (93, 95, 92), (94, 96, 95), (95, 96, 97), (98, 99, 100), (100, 99, 101), (98, 102, 99), (99, 102, 103), (102, 104, 103), (103, 104, 105), (104, 106, 105), (107, 108, 101), (101, 108, 100), (109, 98, 100), (99, 110, 101), (111, 112, 113), (113, 112, 114), (111, 113, 115), (115, 113, 116), (115, 116, 117), (117, 116, 118), (117, 118, 119), (120, 114, 121), (121, 114, 112), (122, 112, 111), (113, 114, 123), (124, 120, 125), (120, 107, 125), (126, 124, 127), (124, 125, 127), (128, 123, 129), (123, 110, 129), (130, 128, 131), (128, 129, 131), (132, 130, 133), (130, 131, 133), (134, 135, 136), (135, 137, 136), (136, 108, 134), (134, 108, 121), (121, 108, 120), (120, 108, 107), (123, 126, 110), (126, 127, 110), (135, 122, 137), (122, 109, 137), (138, 139, 140), (140, 139, 141), (142, 143, 144), (144, 143, 145), (143, 142, 146), (146, 142, 147), (148, 146, 149), (149, 146, 147), (150, 151, 152), (152, 151, 153), (145, 138, 140), (153, 154, 152), (155, 156, 157), (157, 156, 158), (159, 160, 161), (161, 160, 162), (163, 162, 164), (164, 162, 160), (163, 164, 165), (165, 164, 166), (167, 168, 169), (169, 168, 170), (159, 156, 155), (170, 168, 171), (172, 173, 174), (173, 175, 174), (173, 176, 175), (176, 177, 175), (176, 178, 177), (178, 179, 177), (180, 181, 182), (182, 181, 183), (181, 184, 183), (183, 184, 185), (186, 187, 184), (184, 187, 185), (188, 189, 190), (190, 189, 191), (192, 193, 191), (191, 193, 190), (192, 194, 193), (193, 194, 195)])
me_blade_2_pplane4_001.polygons.foreach_set('use_smooth', [True] * 168)
me_blade_2_pplane4_001.polygons.foreach_set('material_index', [0, 0, 0, 0, 0, 0, 0, 0, 0, 0, 0, 0, 0, 0, 0, 0, 0, 0, 0, 0, 0, 0, 0, 0, 0, 0, 0, 0, 0, 0, 0, 0, 0, 0, 0, 0, 0, 0, 0, 0, 0, 0, 0, 0, 0, 0, 0, 0, 0, 0, 0, 0, 0, 0, 0, 0, 0, 0, 0, 0, 0, 0, 0, 0, 0, 0, 0, 0, 0, 0, 0, 0, 0, 0, 0, 0, 0, 0, 0, 0, 0, 0, 0, 0, 1, 1, 1, 1, 1, 1, 1, 1, 1, 1, 1, 1, 1, 1, 1, 1, 1, 1, 1, 1, 1, 1, 1, 1, 1, 1, 1, 1, 1, 1, 1, 1, 1, 1, 1, 1, 1, 1, 1, 1, 1, 1, 1, 1, 1, 1, 1, 1, 1, 1, 1, 1, 1, 1, 1, 1, 1, 1, 1, 1, 1, 1, 1, 1, 1, 1, 1, 1, 1, 1, 1, 1, 1, 1, 1, 1, 1, 1, 1, 1, 1, 1, 1, 1])
_k = set([(0, 4), (0, 11), (1, 5), (1, 12), (2, 10), (2, 11), (3, 9), (3, 12), (4, 6), (5, 7), (6, 8), (7, 8), (9, 27), (10, 38), (11, 24), (11, 39), (12, 29), (12, 31), (13, 17), (13, 24), (14, 23), (14, 24), (15, 18), (15, 25), (16, 22), (16, 25), (17, 19), (18, 20), (19, 21), (20, 21), (22, 26), (23, 36), (24, 37), (25, 28), (25, 30), (26, 28), (27, 29), (30, 32), (31, 33), (32, 34), (33, 35), (34, 35), (36, 37), (38, 39), (40, 41), (40, 47), (41, 43), (42, 43), (42, 47), (44, 46), (44, 49), (45, 47), (45, 48), (46, 47), (48, 50), (49, 51), (50, 51), (52, 53), (52, 54), (53, 55), (54, 56), (55, 56), (57, 59), (57, 61), (58, 60), (58, 61), (59, 60), (61, 62), (61, 63), (62, 66), (63, 64), (64, 65), (65, 67), (66, 68), (67, 68), (69, 70), (69, 71), (70, 73), (71, 72), (72, 73), (74, 75), (74, 76), (75, 78), (76, 77), (77, 79), (78, 80), (79, 81), (80, 81), (82, 83), (82, 84), (83, 86), (84, 85), (85, 87), (86, 88), (87, 89), (88, 89), (90, 91), (90, 92), (91, 93), (92, 95), (93, 94), (94, 96), (95, 97), (96, 97), (98, 102), (98, 109), (99, 103), (99, 110), (100, 108), (100, 109), (101, 107), (101, 110), (102, 104), (103, 105), (104, 106), (105, 106), (107, 125), (108, 136), (109, 122), (109, 137), (110, 127), (110, 129), (111, 115), (111, 122), (112, 121), (112, 122), (113, 116), (113, 123), (114, 120), (114, 123), (115, 117), (116, 118), (117, 119), (118, 119), (120, 124), (121, 134), (122, 135), (123, 126), (123, 128), (124, 126), (125, 127), (128, 130), (129, 131), (130, 132), (131, 133), (132, 133), (134, 135), (136, 137), (138, 139), (138, 145), (139, 141), (140, 141), (140, 145), (142, 144), (142, 147), (143, 145), (143, 146), (144, 145), (146, 148), (147, 149), (148, 149), (150, 151), (150, 152), (151, 153), (152, 154), (153, 154), (155, 157), (155, 159), (156, 158), (156, 159), (157, 158), (159, 160), (159, 161), (160, 164), (161, 162), (162, 163), (163, 165), (164, 166), (165, 166), (167, 168), (167, 169), (168, 171), (169, 170), (170, 171), (172, 173), (172, 174), (173, 176), (174, 175), (175, 177), (176, 178), (177, 179), (178, 179), (180, 181), (180, 182), (181, 184), (182, 183), (183, 185), (184, 186), (185, 187), (186, 187), (188, 189), (188, 190), (189, 191), (190, 193), (191, 192), (192, 194), (193, 195), (194, 195)])
me_blade_2_pplane4_001.attributes.new('sharp_edge', 'BOOLEAN', 'EDGE').data.foreach_set('value', [ (min(e.vertices), max(e.vertices)) in _k for e in me_blade_2_pplane4_001.edges])
_uv = me_blade_2_pplane4_001.uv_layers.new(name='UVMap')
_uv.uv.foreach_set('vector', [0.1822, 0.4601, 0.7682, 0.4601, 0.2427, 0.03303, 0.2427, 0.03303, 0.7682, 0.4601, 0.7077, 0.03303, 0.1822, 0.4601, 0.2106, 0.6351, 0.7682, 0.4601, 0.7682, 0.4601, 0.2106, 0.6351, 0.7398, 0.6351, 0.2106, 0.6351, 0.2831, 0.8493, 0.7398, 0.6351, 0.7398, 0.6351, 0.2831, 0.8493, 0.6672, 0.8493, 0.2831, 0.8493, 0.4752, 1.062, 0.6672, 0.8493, 0.7077, -0.02246, 0.2427, -0.02246, 0.7077, 0.03303, 0.7077, 0.03303, 0.2427, -0.02246, 0.2427, 0.03303, -0.0248, 0.2077, 0.1822, 0.4601, 0.2427, 0.03303, 0.7682, 0.4601, 0.9752, 0.2077, 0.7077, 0.03303, 0.1822, 0.4601, 0.2427, 0.03303, 0.7682, 0.4601, 0.7682, 0.4601, 0.2427, 0.03303, 0.7077, 0.03303, 0.1822, 0.4601, 0.7682, 0.4601, 0.2106, 0.6351, 0.2106, 0.6351, 0.7682, 0.4601, 0.7398, 0.6351, 0.2106, 0.6351, 0.7398, 0.6351, 0.2831, 0.8493, 0.2831, 0.8493, 0.7398, 0.6351, 0.6672, 0.8493, 0.2831, 0.8493, 0.6672, 0.8493, 0.4752, 1.062, 0.7077, -0.02246, 0.7077, 0.03303, 0.2427, -0.02246, 0.2427, -0.02246, 0.7077, 0.03303, 0.2427, 0.03303, -0.0248, 0.2077, 0.2427, 0.03303, 0.1822, 0.4601, 0.7682, 0.4601, 0.7077, 0.03303, 0.9752, 0.2077, 0.8401, -0.02246, 0.7077, -0.02246, 0.8401, -0.02246, 0.7077, -0.02246, 0.7077, -0.02246, 0.8401, -0.02246, 0.84, 0.04388, 0.8401, -0.02246, 0.84, 0.04388, 0.8401, -0.02246, 0.8401, -0.02246, 0.84, 0.04388, 0.9287, 0.499, 0.9752, 0.2077, 0.9287, 0.499, 0.9752, 0.2077, 0.9752, 0.2077, 0.9287, 0.499, 0.8194, 0.9555, 0.9287, 0.499, 0.8194, 0.9555, 0.9287, 0.499, 0.9287, 0.499, 0.8194, 0.9555, 0.4752, 1.226, 0.8194, 0.9555, 0.4752, 1.226, 0.8194, 0.9555, 0.8194, 0.9555, 0.4752, 1.226, 0.1103, -0.02246, 0.1104, 0.04388, 0.1103, -0.02246, 0.1104, 0.04388, 0.1104, 0.04388, 0.1103, -0.02246, 0.1103, -0.02246, 0.2427, -0.02246, 0.1103, -0.02246, 0.1103, -0.02246, 0.2427, -0.02246, 0.2427, -0.02246, 0.2427, -0.02246, 0.2427, -0.02246, 0.7077, -0.02246, 0.7077, -0.02246, 0.2427, -0.02246, 0.7077, -0.02246, 0.9752, 0.2077, 0.84, 0.04388, 0.9752, 0.2077, 0.84, 0.04388, 0.84, 0.04388, 0.9752, 0.2077, 0.1104, 0.04388, -0.0248, 0.2077, 0.1104, 0.04388, -0.0248, 0.2077, -0.0248, 0.2077, 0.1104, 0.04388, 0.84, 0.04388, 0.8401, -0.02246, 0.7077, 0.03303, 0.7077, 0.03303, 0.8401, -0.02246, 0.7077, -0.02246, 0.7398, 0.6351, 0.9287, 0.499, 0.7682, 0.4601, 0.7682, 0.4601, 0.9287, 0.499, 0.9752, 0.2077, 0.9287, 0.499, 0.7398, 0.6351, 0.8194, 0.9555, 0.8194, 0.9555, 0.7398, 0.6351, 0.6672, 0.8493, 0.4752, 1.226, 0.8194, 0.9555, 0.4752, 1.062, 0.4752, 1.062, 0.8194, 0.9555, 0.6672, 0.8493, 0.2427, -0.02246, 0.1103, -0.02246, 0.2427, 0.03303, 0.2427, 0.03303, 0.1103, -0.02246, 0.1104, 0.04388, 0.9752, 0.2077, 0.84, 0.04388, 0.7077, 0.03303, 0.1104, 0.04388, -0.0248, 0.2077, 0.2427, 0.03303, 0.84, 0.04388, 0.7077, 0.03303, 0.8401, -0.02246, 0.8401, -0.02246, 0.7077, 0.03303, 0.7077, -0.02246, 0.9752, 0.2077, 0.9287, 0.499, 0.7682, 0.4601, 0.7682, 0.4601, 0.9287, 0.499, 0.7398, 0.6351, 0.6672, 0.8493, 0.7398, 0.6351, 0.8194, 0.9555, 0.8194, 0.9555, 0.7398, 0.6351, 0.9287, 0.499, 0.6672, 0.8493, 0.8194, 0.9555, 0.4752, 1.062, 0.4752, 1.062, 0.8194, 0.9555, 0.4752, 1.226, 0.2427, -0.02246, 0.2427, 0.03303, 0.1103, -0.02246, 0.1103, -0.02246, 0.2427, 0.03303, 0.1104, 0.04388, 0.9752, 0.2077, 0.7077, 0.03303, 0.84, 0.04388, 0.1104, 0.04388, 0.2427, 0.03303, -0.0248, 0.2077, -0.0248, 0.2077, 0.02169, 0.499, -0.0248, 0.2077, 0.02169, 0.499, 0.02169, 0.499, -0.0248, 0.2077, 0.02169, 0.499, 0.131, 0.9555, 0.02169, 0.499, 0.131, 0.9555, 0.131, 0.9555, 0.02169, 0.499, 0.131, 0.9555, 0.4752, 1.226, 0.131, 0.9555, 0.4752, 1.226, 0.4752, 1.226, 0.131, 0.9555, -0.0248, 0.2077, 0.02169, 0.499, 0.1822, 0.4601, 0.1822, 0.4601, 0.02169, 0.499, 0.2106, 0.6351, 0.02169, 0.499, 0.131, 0.9555, 0.2106, 0.6351, 0.2106, 0.6351, 0.131, 0.9555, 0.2831, 0.8493, 0.4752, 1.226, 0.4752, 1.062, 0.131, 0.9555, 0.131, 0.9555, 0.4752, 1.062, 0.2831, 0.8493, -0.0248, 0.2077, 0.1822, 0.4601, 0.02169, 0.499, 0.02169, 0.499, 0.1822, 0.4601, 0.2106, 0.6351, 0.2831, 0.8493, 0.131, 0.9555, 0.2106, 0.6351, 0.2106, 0.6351, 0.131, 0.9555, 0.02169, 0.499, 0.2831, 0.8493, 0.4752, 1.062, 0.131, 0.9555, 0.131, 0.9555, 0.4752, 1.062, 0.4752, 1.226, 0.07215, 0.3747, 0.07215, 0.3747, 0.07215, 0.3747, 0.07215, 0.3747, 0.07215, 0.3747, 0.07215, 0.3747, 0.07215, 0.3747, 0.07215, 0.3747, 0.07215, 0.3747, 0.07215, 0.3747, 0.07215, 0.3747, 0.07215, 0.3747, 0.07215, 0.3747, 0.07215, 0.3747, 0.07215, 0.3747, 0.07215, 0.3747, 0.07215, 0.3747, 0.07215, 0.3747, 0.07215, 0.3747, 0.07215, 0.3747, 0.07215, 0.3747, 0.07215, 0.3747, 0.07215, 0.3747, 0.07215, 0.3747, 0.07215, 0.3747, 0.07215, 0.3747, 0.07215, 0.3747, 0.07215, 0.3747, 0.07215, 0.3747, 0.07215, 0.3747, 0.07215, 0.3747, 0.07215, 0.3747, 0.07215, 0.3747, 0.07215, 0.3747, 0.07215, 0.3747, 0.07215, 0.3747, 0.07215, 0.3747, 0.07215, 0.3747, 0.07215, 0.3747, 0.07215, 0.3747, 0.07215, 0.3747, 0.07215, 0.3747, 0.07215, 0.3747, 0.07215, 0.3747, 0.07215, 0.3747, 0.07215, 0.3747, 0.07215, 0.3747, 0.07215, 0.3747, 0.07215, 0.3747, 0.07215, 0.3747, 0.07215, 0.3747, 0.07215, 0.3747, 0.07215, 0.3747, 0.07215, 0.3747, 0.07215, 0.3747, 0.07215, 0.3747, 0.07215, 0.3747, 0.07215, 0.3747, 0.07215, 0.3747, 0.07215, 0.3747, 0.07215, 0.3747, 0.07215, 0.3747, 0.07215, 0.3747, 0.07215, 0.3747, 0.07215, 0.3747, 0.07215, 0.3747, 0.07215, 0.3747, 0.07215, 0.3747, 0.07215, 0.3747, 0.07215, 0.3747, 0.07215, 0.3747, 0.07215, 0.3747, 0.07215, 0.3747, 0.07215, 0.3747, 0.07215, 0.3747, 0.07215, 0.3747, 0.07215, 0.3747, 0.07215, 0.3747, 0.07215, 0.3747, 0.07215, 0.3747, 0.07215, 0.3747, 0.07215, 0.3747, 0.07215, 0.3747, 0.07215, 0.3747, 0.07215, 0.3747, 0.07215, 0.3747, 0.07215, 0.3747, 0.07215, 0.3747, 0.07215, 0.3747, 0.07215, 0.3747, 0.07215, 0.3747, 0.07215, 0.3747, 0.07215, 0.3747, 0.07215, 0.3747, 0.07215, 0.3747, 0.07215, 0.3747, 0.07215, 0.3747, 0.07215, 0.3747, 0.07215, 0.3747, 0.07215, 0.3747, 0.07215, 0.3747, 0.07215, 0.3747, 0.07215, 0.3747, 0.07215, 0.3747, 0.07215, 0.3747, 0.07215, 0.3747, 0.07215, 0.3747, 0.07215, 0.3747, 0.07215, 0.3747, 0.07215, 0.3747, 0.07215, 0.3747, 0.07215, 0.3747, 0.07215, 0.3747, 0.07215, 0.3747, 0.07215, 0.3747, 0.07215, 0.3747, 0.07215, 0.3747, 0.07215, 0.3747, 0.07215, 0.3747, 0.07215, 0.3747, 0.07215, 0.3747, 0.07215, 0.3747, 0.07215, 0.3747, 0.07215, 0.3747, 0.07215, 0.3747, 0.07215, 0.3747, 0.07215, 0.3747, 0.07215, 0.3747, 0.07215, 0.3747, 0.07215, 0.3747, 0.07215, 0.3747, 0.07215, 0.3747, 0.07215, 0.3747, 0.07215, 0.3747, 0.07215, 0.3747, 0.07215, 0.3747, 0.07215, 0.3747, 0.07215, 0.3747, 0.07215, 0.3747, 0.07215, 0.3747, 0.07215, 0.3747, 0.07215, 0.3747, 0.07215, 0.3747, 0.07215, 0.3747, 0.07215, 0.3747, 0.07215, 0.3747, 0.07215, 0.3747, 0.07215, 0.3747, 0.07215, 0.3747, 0.07215, 0.3747, 0.07215, 0.3747, 0.07215, 0.3747, 0.07215, 0.3747, 0.07215, 0.3747, 0.07215, 0.3747, 0.07215, 0.3747, 0.07215, 0.3747, 0.07215, 0.3747, 0.07215, 0.3747, 0.07215, 0.3747, 0.07215, 0.3747, 0.07215, 0.3747, 0.07215, 0.3747, 0.07215, 0.3747, 0.07215, 0.3747, 0.07215, 0.3747, 0.07215, 0.3747, 0.07215, 0.3747, 0.07215, 0.3747, 0.07215, 0.3747, 0.07215, 0.3747, 0.07215, 0.3747, 0.07215, 0.3747, 0.07215, 0.3747, 0.07215, 0.3747, 0.07215, 0.3747, 0.07215, 0.3747, 0.07215, 0.3747, 0.07215, 0.3747, 0.07215, 0.3747, 0.07215, 0.3747, 0.07215, 0.3747, 0.07215, 0.3747, 0.07215, 0.3747, 0.07215, 0.3747, 0.07215, 0.3747, 0.07215, 0.3747, 0.07215, 0.3747, 0.07215, 0.3747, 0.07215, 0.3747, 0.07215, 0.3747, 0.07215, 0.3747, 0.07215, 0.3747, 0.07215, 0.3747, 0.07215, 0.3747, 0.07215, 0.3747, 0.07215, 0.3747, 0.07215, 0.3747, 0.07215, 0.3747, 0.07215, 0.3747, 0.07215, 0.3747, 0.07215, 0.3747, 0.07215, 0.3747, 0.07215, 0.3747, 0.07215, 0.3747, 0.07215, 0.3747, 0.07215, 0.3747, 0.07215, 0.3747, 0.07215, 0.3747, 0.07215, 0.3747, 0.07215, 0.3747, 0.07215, 0.3747, 0.07215, 0.3747, 0.07215, 0.3747, 0.07215, 0.3747, 0.07215, 0.3747, 0.07215, 0.3747, 0.07215, 0.3747, 0.07215, 0.3747, 0.07215, 0.3747, 0.07215, 0.3747, 0.07215, 0.3747, 0.07215, 0.3747, 0.07215, 0.3747, 0.07215, 0.3747, 0.07215, 0.3747, 0.07215, 0.3747, 0.07215, 0.3747, 0.07215, 0.3747, 0.07215, 0.3747, 0.07215, 0.3747, 0.07215, 0.3747, 0.07215, 0.3747, 0.07215, 0.3747, 0.07215, 0.3747, 0.07215, 0.3747, 0.07215, 0.3747, 0.07215, 0.3747, 0.07215, 0.3747, 0.07215, 0.3747, 0.07215, 0.3747, 0.07215, 0.3747, 0.07215, 0.3747, 0.07215, 0.3747, 0.07215, 0.3747, 0.07215, 0.3747, 0.07215, 0.3747, 0.07215, 0.3747, 0.07215, 0.3747, 0.07215, 0.3747, 0.07215, 0.3747, 0.07215, 0.3747])
me_blade_2_pplane4_001.materials.append(mat_sword)
me_blade_2_pplane4_001.materials.append(mat_generic_zzdecal_1)
me_blade_2_pplane4_001.use_remesh_preserve_volume = False
me_blade_2_pplane4_001.use_remesh_preserve_attributes = False
me_blade_2_pplane4_001.use_mirror_vertex_groups = False
me_blade_2_pplane4_001.update()
me_blade_2_pplane4_001.normals_split_custom_set([tuple(v) for v in zip(*[iter([-0.009562, 0.092, -0.9957, -0.009561, -0.092, -0.9957, -0.01003, 0.09654, -0.9953, -0.01003, 0.09654, -0.9953, -0.009561, -0.092, -0.9957, -0.01003, -0.09654, -0.9953, -0.009562, 0.092, -0.9957, 4.112e-08, 0.0, -1.0, -0.009561, -0.092, -0.9957, -0.009561, -0.092, -0.9957, 4.112e-08, 0.0, -1.0, 1.273e-08, 0.0, -1.0, 4.112e-08, 0.0, -1.0, 4.717e-08, 0.0, -1.0, 1.273e-08, 0.0, -1.0, 1.273e-08, 0.0, -1.0, 4.717e-08, 0.0, -1.0, 0.0, 0.0, -1.0, 4.717e-08, 0.0, -1.0, 0.0, 0.0, -1.0, 0.0, 0.0, -1.0, -0.8324, -2.667e-06, -0.5542, -0.8324, -2.468e-06, -0.5542, -0.01003, -0.09654, -0.9953, -0.01003, -0.09654, -0.9953, -0.8324, -2.468e-06, -0.5542, -0.01003, 0.09654, -0.9953, -0.1017, 0.9786, 0.1791, -0.009562, 0.092, -0.9957, -0.01003, 0.09654, -0.9953, -0.009561, -0.092, -0.9957, -0.04274, -0.4118, 0.9103, -0.01003, -0.09654, -0.9953, -0.009562, 0.092, 0.9957, -0.01003, 0.09654, 0.9953, -0.009561, -0.092, 0.9957, -0.009561, -0.092, 0.9957, -0.01003, 0.09654, 0.9953, -0.01003, -0.09654, 0.9953, -0.009562, 0.092, 0.9957, -0.009561, -0.092, 0.9957, -5.482e-09, 0.0, 1.0, -5.482e-09, 0.0, 1.0, -0.009561, -0.092, 0.9957, -7.757e-10, 0.0, 1.0, -5.482e-09, 0.0, 1.0, -7.757e-10, 0.0, 1.0, -4.97e-09, 0.0, 1.0, -4.97e-09, 0.0, 1.0, -7.757e-10, 0.0, 1.0, 2.958e-09, 0.0, 1.0, -4.97e-09, 0.0, 1.0, 2.958e-09, 0.0, 1.0, 0.0, 0.0, 1.0, -0.8323, -2.57e-06, 0.5543, -0.01003, -0.09654, 0.9953, -0.8324, -2.371e-06, 0.5542, -0.8324, -2.371e-06, 0.5542, -0.01003, -0.09654, 0.9953, -0.01003, 0.09654, 0.9953, -0.026, 0.25, 0.9679, -0.01003, 0.09654, 0.9953, -0.009562, 0.092, 0.9957, -0.009561, -0.092, 0.9957, -0.01003, -0.09654, 0.9953, -0.0174, -0.1671, 0.9858, 0.0, 0.0, 1.0, -0.8323, -2.57e-06, 0.5543, -0.446, 0.0, 0.895, -0.8323, -2.57e-06, 0.5543, -0.8324, -2.667e-06, -0.5542, -0.446, 0.0, 0.895, 0.0, 0.0, 1.0, 0.0, 0.0, 1.0, 0.0, 0.0, 1.0, 0.0, 0.0, 1.0, -0.446, 0.0, 0.895, 0.0, 0.0, 1.0, 0.0, 0.0, 1.0, -0.01741, -0.1671, 0.9858, 0.0, 0.0, 1.0, -0.01741, -0.1671, 0.9858, -0.04281, -0.4118, 0.9103, 0.0, 0.0, 1.0, 0.0, 0.0, 1.0, 0.0, 0.0, 1.0, 0.0, 0.0, 1.0, 0.0, 0.0, 1.0, 0.0, 0.0, 1.0, 0.0, 0.0, 1.0, 0.0, 0.0, 1.0, 0.0, 0.0, 1.0, 0.0, 0.0, 1.0, 0.0, 0.0, 1.0, 0.0, 0.0, 1.0, 0.0, 0.0, 1.0, -0.446, 0.0, 0.895, 0.0, 0.0, 1.0, 0.0, 0.0, 1.0, 0.0, 0.0, 1.0, 0.0, 0.0, 1.0, 0.0, 0.0, 1.0, 0.0, 0.0, 1.0, -0.8324, -2.468e-06, -0.5542, -0.446, 0.0, 0.895, -0.446, 0.0, 0.895, -0.8324, -2.468e-06, -0.5542, -0.8324, -2.371e-06, 0.5542, -0.8324, -2.371e-06, 0.5542, -0.8324, -2.468e-06, -0.5542, -0.8323, -2.57e-06, 0.5543, -0.8323, -2.57e-06, 0.5543, -0.8324, -2.468e-06, -0.5542, -0.8324, -2.667e-06, -0.5542, -0.01741, -0.1671, 0.9858, 0.0, 0.0, 1.0, -0.04281, -0.4118, 0.9103, 0.0, 0.0, 1.0, 0.0, 0.0, 1.0, -0.04281, -0.4118, 0.9103, 0.0, 0.0, 1.0, 0.0, 0.0, 0.9679, 0.0, 0.0, 1.0, 0.0, 0.0, 0.9679, -0.1017, 0.9786, 0.1791, 0.0, 0.0, 1.0, -0.2375, -0.6984, -0.6752, 4.634e-06, -0.7052, -0.709, -0.1181, -0.707, -0.6973, -0.1181, -0.707, -0.6973, 4.634e-06, -0.7052, -0.709, 0.0, -0.7052, -0.709, 0.08812, -0.6129, -0.7852, 0.03119, -0.5912, -0.8059, 0.005765, -0.5442, -0.839, 0.005765, -0.5442, -0.839, 0.03119, -0.5912, -0.8059, -0.1749, -0.6141, -0.7696, 0.03119, -0.5912, -0.8059, 0.08812, -0.6129, -0.7852, 0.2203, -0.5038, -0.8352, 0.2203, -0.5038, -0.8352, 0.08812, -0.6129, -0.7852, 0.2069, -0.5202, -0.8286, 0.2396, -0.433, -0.869, 0.2203, -0.5038, -0.8352, 0.255, -0.437, -0.8625, 0.255, -0.437, -0.8625, 0.2203, -0.5038, -0.8352, 0.2069, -0.5202, -0.8286, 0.0, 0.7052, -0.709, 4.811e-06, 0.7052, -0.709, -0.1181, 0.707, -0.6973, -0.1181, 0.707, -0.6973, 4.811e-06, 0.7052, -0.709, -0.2375, 0.6984, -0.6752, -0.1749, -0.6141, -0.7696, -0.2375, -0.6984, -0.6752, -0.1181, -0.707, -0.6973, -0.2375, 0.6984, -0.6752, -0.4042, 0.6675, -0.6254, -0.1181, 0.707, -0.6973, -0.2375, -0.6984, 0.6752, -0.1181, -0.707, 0.6973, 4.634e-06, -0.7052, 0.709, 4.634e-06, -0.7052, 0.709, -0.1181, -0.707, 0.6973, 0.0, -0.7052, 0.709, -0.1749, -0.6141, 0.7696, 0.03119, -0.5912, 0.8059, 0.005765, -0.5442, 0.839, 0.005765, -0.5442, 0.839, 0.03119, -0.5912, 0.8059, 0.08812, -0.6129, 0.7852, 0.2069, -0.5202, 0.8286, 0.08812, -0.6129, 0.7852, 0.2203, -0.5038, 0.8352, 0.2203, -0.5038, 0.8352, 0.08812, -0.6129, 0.7852, 0.03119, -0.5912, 0.8059, 0.2069, -0.5202, 0.8286, 0.2203, -0.5038, 0.8352, 0.255, -0.437, 0.8625, 0.255, -0.437, 0.8625, 0.2203, -0.5038, 0.8352, 0.2396, -0.433, 0.869, 0.0, 0.7052, 0.709, -0.1181, 0.707, 0.6973, 4.811e-06, 0.7052, 0.709, 4.811e-06, 0.7052, 0.709, -0.1181, 0.707, 0.6973, -0.2375, 0.6984, 0.6752, -0.1749, -0.6141, 0.7696, -0.1181, -0.707, 0.6973, -0.2375, -0.6984, 0.6752, -0.2375, 0.6984, 0.6752, -0.1181, 0.707, 0.6973, -0.4042, 0.6675, 0.6254, 0.0, 0.0, 1.0, 0.0, 0.0, 1.0, 0.0, 0.0, 1.0, 0.0, 0.0, 1.0, 0.0, 0.0, 1.0, 0.0, 0.0, 1.0, 0.0, 0.0, 1.0, 0.0, 0.0, 1.0, 0.0, 0.0, 1.0, 0.0, 0.0, 1.0, 0.0, 0.0, 1.0, 0.0, 0.0, 1.0, 0.0, 0.0, 1.0, 0.0, 0.0, 1.0, 0.0, 0.0, 1.0, 0.0, 0.0, 1.0, 0.0, 0.0, 1.0, 0.0, 0.0, 1.0, 0.005808, 0.5435, -0.8394, 0.03119, 0.5912, -0.8059, 0.005765, 0.5442, -0.839, 0.005765, 0.5442, -0.839, 0.03119, 0.5912, -0.8059, 0.08812, 0.6129, -0.7852, 0.03119, 0.5912, -0.8059, 0.2203, 0.5038, -0.8352, 0.08812, 0.6129, -0.7852, 0.08812, 0.6129, -0.7852, 0.2203, 0.5038, -0.8352, 0.2069, 0.5202, -0.8286, 0.2396, 0.433, -0.869, 0.255, 0.437, -0.8625, 0.2203, 0.5038, -0.8352, 0.2203, 0.5038, -0.8352, 0.255, 0.437, -0.8625, 0.2069, 0.5202, -0.8286, 0.005808, 0.5435, 0.8394, 0.005765, 0.5442, 0.839, 0.03119, 0.5912, 0.8059, 0.03119, 0.5912, 0.8059, 0.005765, 0.5442, 0.839, 0.08812, 0.6129, 0.7852, 0.2069, 0.5202, 0.8286, 0.2203, 0.5038, 0.8352, 0.08812, 0.6129, 0.7852, 0.08812, 0.6129, 0.7852, 0.2203, 0.5038, 0.8352, 0.03119, 0.5912, 0.8059, 0.2069, 0.5202, 0.8286, 0.255, 0.437, 0.8625, 0.2203, 0.5038, 0.8352, 0.2203, 0.5038, 0.8352, 0.255, 0.437, 0.8625, 0.2396, 0.433, 0.869, -0.009562, 0.092, -0.9957, -0.009561, -0.092, -0.9957, -0.01003, 0.09654, -0.9953, -0.01003, 0.09654, -0.9953, -0.009561, -0.092, -0.9957, -0.01003, -0.09654, -0.9953, -0.009562, 0.092, -0.9957, 4.112e-08, 0.0, -1.0, -0.009561, -0.092, -0.9957, -0.009561, -0.092, -0.9957, 4.112e-08, 0.0, -1.0, 1.273e-08, 0.0, -1.0, 4.112e-08, 0.0, -1.0, 4.717e-08, 0.0, -1.0, 1.273e-08, 0.0, -1.0, 1.273e-08, 0.0, -1.0, 4.717e-08, 0.0, -1.0, 0.0, 0.0, -1.0, 4.717e-08, 0.0, -1.0, 0.0, 0.0, -1.0, 0.0, 0.0, -1.0, -0.8324, -2.667e-06, -0.5542, -0.8324, -2.468e-06, -0.5542, -0.01003, -0.09654, -0.9953, -0.01003, -0.09654, -0.9953, -0.8324, -2.468e-06, -0.5542, -0.01003, 0.09654, -0.9953, -0.1017, 0.9786, 0.1791, -0.009562, 0.092, -0.9957, -0.01003, 0.09654, -0.9953, -0.009561, -0.092, -0.9957, -0.04274, -0.4118, 0.9103, -0.01003, -0.09654, -0.9953, -0.009562, 0.092, 0.9957, -0.01003, 0.09654, 0.9953, -0.009561, -0.092, 0.9957, -0.009561, -0.092, 0.9957, -0.01003, 0.09654, 0.9953, -0.01003, -0.09654, 0.9953, -0.009562, 0.092, 0.9957, -0.009561, -0.092, 0.9957, -5.482e-09, 0.0, 1.0, -5.482e-09, 0.0, 1.0, -0.009561, -0.092, 0.9957, -7.757e-10, 0.0, 1.0, -5.482e-09, 0.0, 1.0, -7.757e-10, 0.0, 1.0, -4.97e-09, 0.0, 1.0, -4.97e-09, 0.0, 1.0, -7.757e-10, 0.0, 1.0, 2.958e-09, 0.0, 1.0, -4.97e-09, 0.0, 1.0, 2.958e-09, 0.0, 1.0, 0.0, 0.0, 1.0, -0.8323, -2.57e-06, 0.5543, -0.01003, -0.09654, 0.9953, -0.8324, -2.371e-06, 0.5542, -0.8324, -2.371e-06, 0.5542, -0.01003, -0.09654, 0.9953, -0.01003, 0.09654, 0.9953, -0.026, 0.25, 0.9679, -0.01003, 0.09654, 0.9953, -0.009562, 0.092, 0.9957, -0.009561, -0.092, 0.9957, -0.01003, -0.09654, 0.9953, -0.0174, -0.1671, 0.9858, 0.0, 0.0, 1.0, -0.8323, -2.57e-06, 0.5543, -0.446, 0.0, 0.895, -0.8323, -2.57e-06, 0.5543, -0.8324, -2.667e-06, -0.5542, -0.446, 0.0, 0.895, 0.0, 0.0, 1.0, 0.0, 0.0, 1.0, 0.0, 0.0, 1.0, 0.0, 0.0, 1.0, -0.446, 0.0, 0.895, 0.0, 0.0, 1.0, 0.0, 0.0, 1.0, -0.01741, -0.1671, 0.9858, 0.0, 0.0, 1.0, -0.01741, -0.1671, 0.9858, -0.04281, -0.4118, 0.9103, 0.0, 0.0, 1.0, 0.0, 0.0, 1.0, 0.0, 0.0, 1.0, 0.0, 0.0, 1.0, 0.0, 0.0, 1.0, 0.0, 0.0, 1.0, 0.0, 0.0, 1.0, 0.0, 0.0, 1.0, 0.0, 0.0, 1.0, 0.0, 0.0, 1.0, 0.0, 0.0, 1.0, 0.0, 0.0, 1.0, 0.0, 0.0, 1.0, -0.446, 0.0, 0.895, 0.0, 0.0, 1.0, 0.0, 0.0, 1.0, 0.0, 0.0, 1.0, 0.0, 0.0, 1.0, 0.0, 0.0, 1.0, 0.0, 0.0, 1.0, -0.8324, -2.468e-06, -0.5542, -0.446, 0.0, 0.895, -0.446, 0.0, 0.895, -0.8324, -2.468e-06, -0.5542, -0.8324, -2.371e-06, 0.5542, -0.8324, -2.371e-06, 0.5542, -0.8324, -2.468e-06, -0.5542, -0.8323, -2.57e-06, 0.5543, -0.8323, -2.57e-06, 0.5543, -0.8324, -2.468e-06, -0.5542, -0.8324, -2.667e-06, -0.5542, -0.01741, -0.1671, 0.9858, 0.0, 0.0, 1.0, -0.04281, -0.4118, 0.9103, 0.0, 0.0, 1.0, 0.0, 0.0, 1.0, -0.04281, -0.4118, 0.9103, 0.0, 0.0, 1.0, 0.0, 0.0, 0.9679, 0.0, 0.0, 1.0, 0.0, 0.0, 0.9679, -0.1017, 0.9786, 0.1791, 0.0, 0.0, 1.0, -0.2375, -0.6984, -0.6752, 4.634e-06, -0.7052, -0.709, -0.1181, -0.707, -0.6973, -0.1181, -0.707, -0.6973, 4.634e-06, -0.7052, -0.709, 0.0, -0.7052, -0.709, 0.08812, -0.6129, -0.7852, 0.03119, -0.5912, -0.8059, 0.005765, -0.5442, -0.839, 0.005765, -0.5442, -0.839, 0.03119, -0.5912, -0.8059, -0.1749, -0.6141, -0.7696, 0.03119, -0.5912, -0.8059, 0.08812, -0.6129, -0.7852, 0.2203, -0.5038, -0.8352, 0.2203, -0.5038, -0.8352, 0.08812, -0.6129, -0.7852, 0.2069, -0.5202, -0.8286, 0.2396, -0.433, -0.869, 0.2203, -0.5038, -0.8352, 0.255, -0.437, -0.8625, 0.255, -0.437, -0.8625, 0.2203, -0.5038, -0.8352, 0.2069, -0.5202, -0.8286, 0.0, 0.7052, -0.709, 4.811e-06, 0.7052, -0.709, -0.1181, 0.707, -0.6973, -0.1181, 0.707, -0.6973, 4.811e-06, 0.7052, -0.709, -0.2375, 0.6984, -0.6752, -0.1749, -0.6141, -0.7696, -0.2375, -0.6984, -0.6752, -0.1181, -0.707, -0.6973, -0.2375, 0.6984, -0.6752, -0.4042, 0.6675, -0.6254, -0.1181, 0.707, -0.6973, -0.2375, -0.6984, 0.6752, -0.1181, -0.707, 0.6973, 4.634e-06, -0.7052, 0.709, 4.634e-06, -0.7052, 0.709, -0.1181, -0.707, 0.6973, 0.0, -0.7052, 0.709, -0.1749, -0.6141, 0.7696, 0.03119, -0.5912, 0.8059, 0.005765, -0.5442, 0.839, 0.005765, -0.5442, 0.839, 0.03119, -0.5912, 0.8059, 0.08812, -0.6129, 0.7852, 0.2069, -0.5202, 0.8286, 0.08812, -0.6129, 0.7852, 0.2203, -0.5038, 0.8352, 0.2203, -0.5038, 0.8352, 0.08812, -0.6129, 0.7852, 0.03119, -0.5912, 0.8059, 0.2069, -0.5202, 0.8286, 0.2203, -0.5038, 0.8352, 0.255, -0.437, 0.8625, 0.255, -0.437, 0.8625, 0.2203, -0.5038, 0.8352, 0.2396, -0.433, 0.869, 0.0, 0.7052, 0.709, -0.1181, 0.707, 0.6973, 4.811e-06, 0.7052, 0.709, 4.811e-06, 0.7052, 0.709, -0.1181, 0.707, 0.6973, -0.2375, 0.6984, 0.6752, -0.1749, -0.6141, 0.7696, -0.1181, -0.707, 0.6973, -0.2375, -0.6984, 0.6752, -0.2375, 0.6984, 0.6752, -0.1181, 0.707, 0.6973, -0.4042, 0.6675, 0.6254, 0.0, 0.0, 1.0, 0.0, 0.0, 1.0, 0.0, 0.0, 1.0, 0.0, 0.0, 1.0, 0.0, 0.0, 1.0, 0.0, 0.0, 1.0, 0.0, 0.0, 1.0, 0.0, 0.0, 1.0, 0.0, 0.0, 1.0, 0.0, 0.0, 1.0, 0.0, 0.0, 1.0, 0.0, 0.0, 1.0, 0.0, 0.0, 1.0, 0.0, 0.0, 1.0, 0.0, 0.0, 1.0, 0.0, 0.0, 1.0, 0.0, 0.0, 1.0, 0.0, 0.0, 1.0, 0.005808, 0.5435, -0.8394, 0.03119, 0.5912, -0.8059, 0.005765, 0.5442, -0.839, 0.005765, 0.5442, -0.839, 0.03119, 0.5912, -0.8059, 0.08812, 0.6129, -0.7852, 0.03119, 0.5912, -0.8059, 0.2203, 0.5038, -0.8352, 0.08812, 0.6129, -0.7852, 0.08812, 0.6129, -0.7852, 0.2203, 0.5038, -0.8352, 0.2069, 0.5202, -0.8286, 0.2396, 0.433, -0.869, 0.255, 0.437, -0.8625, 0.2203, 0.5038, -0.8352, 0.2203, 0.5038, -0.8352, 0.255, 0.437, -0.8625, 0.2069, 0.5202, -0.8286, 0.005808, 0.5435, 0.8394, 0.005765, 0.5442, 0.839, 0.03119, 0.5912, 0.8059, 0.03119, 0.5912, 0.8059, 0.005765, 0.5442, 0.839, 0.08812, 0.6129, 0.7852, 0.2069, 0.5202, 0.8286, 0.2203, 0.5038, 0.8352, 0.08812, 0.6129, 0.7852, 0.08812, 0.6129, 0.7852, 0.2203, 0.5038, 0.8352, 0.03119, 0.5912, 0.8059, 0.2069, 0.5202, 0.8286, 0.255, 0.437, 0.8625, 0.2203, 0.5038, 0.8352, 0.2203, 0.5038, 0.8352, 0.255, 0.437, 0.8625, 0.2396, 0.433, 0.869])] * 3)])
me_hilt_2_all_handle_all_polysurface2_polysurface9_polysurface1 = bpy.data.meshes.new('Hilt.2_all:Handle_all:polySurface2_polySurface9_polySurface1')
me_hilt_2_all_handle_all_polysurface2_polysurface9_polysurface1.from_pydata([(0.5845, 0.2015, -0.1455), (0.5845, 0.2015, -0.00094), (0.5845, 0.4307, -0.1455), (0.5845, 0.2015, -0.00094), (0.7384, 0.3161, -0.008989), (0.7384, 0.3161, -0.1375), (0.5845, 0.4307, -0.00094), (0.3382, -0.2295, -0.07324), (0.5637, -0.05625, 0.04106), (0.4507, -0.005107, 0.008159), (0.2095, -0.03255, -0.07324), (0.3482, 0.04261, -0.01606), (0.2776, 0.09773, -0.07324), (0.4127, 0.1136, 0.01402), (0.5637, -0.3693, -0.07324), (0.3571, 0.1519, -0.03515), (0.4461, 0.2369, 0.03572), (0.4507, -0.005107, -0.07324), (0.5637, -0.05625, -0.07324), (0.4572, 0.3161, 0.05212), (0.2109, 0.3161, -0.005287), (-0.6269, 0.3161, -0.005291), (0.1975, 0.2059, -0.07324), (-0.626, 0.204, -0.07324), (-0.6782, 0.3161, 0.02508), (-0.6773, 0.1663, -0.07324), (0.571, 0.1345, -0.07324), (0.3083, 0.3161, 0.05859), (0.4507, -0.005107, -0.1546), (0.5637, -0.05625, -0.1875), (0.3482, 0.04261, -0.1304), (0.4127, 0.1136, -0.1605), (0.3571, 0.1519, -0.1113), (0.4461, 0.2369, -0.1822), (0.4572, 0.3161, -0.1986), (-0.6269, 0.3161, -0.1412), (0.2109, 0.3161, -0.1412), (-0.6782, 0.3161, -0.1716), (0.3083, 0.3161, -0.2051), (-0.9059, 0.2299, -0.07324), (-0.9064, 0.3161, -0.0167), (-0.9064, 0.3161, -0.1298), (0.3382, 0.8617, -0.07324), (0.4507, 0.6373, 0.008159), (0.5637, 0.6884, 0.04106), (0.2095, 0.6647, -0.07324), (0.2776, 0.5344, -0.07324), (0.3482, 0.5896, -0.01606), (0.4127, 0.5186, 0.01402), (0.5637, 1.001, -0.07324), (0.3571, 0.4802, -0.03515), (0.4461, 0.3952, 0.03572), (0.5637, 0.6884, -0.07324), (0.4507, 0.6373, -0.07324), (-0.626, 0.4281, -0.07324), (0.1975, 0.4262, -0.07324), (-0.6773, 0.4659, -0.07324), (0.571, 0.4977, -0.07324), (0.5637, 0.6884, -0.1875), (0.4507, 0.6373, -0.1546), (0.3482, 0.5896, -0.1304), (0.4127, 0.5186, -0.1605), (0.4461, 0.3952, -0.1822), (0.3571, 0.4802, -0.1113), (-0.9059, 0.4022, -0.07324), (0.4572, 0.3161, 0.05212), (0.5845, 0.2015, -0.00094), (0.6231, 0.3161, 0.0516), (0.5845, 0.2015, -0.00094), (0.6231, 0.3161, 0.0516), (0.7384, 0.3161, -0.008989), (0.6231, 0.3161, 0.0516), (0.7384, 0.3161, -0.008989), (0.5845, 0.4307, -0.00094), (0.4572, 0.3161, 0.05212), (0.6231, 0.3161, 0.0516), (0.5845, 0.4307, -0.00094), (0.6231, 0.3161, -0.1981), (0.5845, 0.2015, -0.1455), (0.7384, 0.3161, -0.1375), (0.6231, 0.3161, -0.1981), (0.7384, 0.3161, -0.1375), (0.5845, 0.4307, -0.1455), (0.4572, 0.3161, -0.1986), (0.6231, 0.3161, -0.1981), (0.5845, 0.2015, -0.1455), (0.4572, 0.3161, -0.1986), (0.6231, 0.3161, -0.1981), (0.5845, 0.4307, -0.1455)], [], [(0, 5, 1), (2, 6, 5), (3, 5, 4), (5, 6, 4), (7, 8, 9), (10, 11, 12), (12, 11, 13), (7, 9, 10), (14, 8, 7), (15, 13, 16), (17, 9, 18), (18, 9, 8), (14, 18, 8), (19, 16, 1), (17, 11, 9), (20, 21, 22), (22, 21, 23), (21, 24, 23), (23, 24, 25), (17, 26, 1, 16, 13, 11), (12, 27, 22), (22, 27, 20), (19, 15, 16), (27, 12, 15), (27, 15, 19), (10, 9, 11), (7, 28, 29), (10, 12, 30), (12, 31, 30), (7, 10, 28), (14, 7, 29), (31, 32, 33), (29, 28, 18), (18, 28, 17), (14, 29, 18), (26, 17, 30, 31, 33, 0), (34, 0, 33), (17, 28, 30), (23, 35, 22), (22, 35, 36), (25, 37, 23), (23, 37, 35), (36, 38, 22), (22, 38, 12), (34, 33, 32), (38, 32, 12), (38, 34, 32), (10, 30, 28), (25, 24, 39), (39, 24, 40), (25, 39, 37), (37, 39, 41), (1, 26, 0), (12, 32, 31), (12, 13, 15), (42, 43, 44), (45, 46, 47), (46, 48, 47), (42, 45, 43), (49, 42, 44), (50, 51, 48), (44, 43, 52), (52, 43, 53), (49, 44, 52), (48, 53, 47), (19, 6, 51), (53, 43, 47), (54, 21, 55), (55, 21, 20), (56, 24, 54), (54, 24, 21), (48, 51, 6, 57, 53), (20, 27, 55), (55, 27, 46), (19, 51, 50), (27, 50, 46), (27, 19, 50), (45, 47, 43), (42, 58, 59), (45, 60, 46), (46, 60, 61), (42, 59, 45), (49, 58, 42), (61, 62, 63), (53, 59, 52), (52, 59, 58), (49, 52, 58), (61, 60, 53, 57, 62), (62, 57, 2), (34, 62, 2), (53, 60, 59), (36, 35, 55), (55, 35, 54), (35, 37, 54), (54, 37, 56), (46, 38, 55), (55, 38, 36), (34, 63, 62), (38, 46, 63), (38, 63, 34), (45, 59, 60), (56, 64, 24), (24, 64, 40), (41, 64, 37), (37, 64, 56), (6, 2, 57), (46, 61, 63), (46, 50, 48), (39, 40, 41), (41, 40, 64), (65, 66, 67), (69, 68, 70), (71, 72, 73), (74, 75, 76), (77, 79, 78), (80, 82, 81), (83, 84, 85), (86, 88, 87)])
_uv = me_hilt_2_all_handle_all_polysurface2_polysurface9_polysurface1.uv_layers.new(name='UVMap')
_uv.uv.foreach_set('vector', [0.7616, 0.615, 0.5389, 0.4468, 0.7616, 0.615, 0.7616, 0.2711, 0.7616, 0.2711, 0.5389, 0.4468, 0.7616, 0.615, 0.5389, 0.4468, 0.5389, 0.4468, 0.5389, 0.4468, 0.7616, 0.2711, 0.5389, 0.4468, 0.1592, 0.8294, 0.5065, 0.5279, 0.5625, 0.6886, 0.4128, 0.9952, 0.6477, 0.8123, 0.7549, 0.8869, 0.7549, 0.8869, 0.6477, 0.8123, 0.7284, 0.7859, 0.1592, 0.8294, 0.5625, 0.6886, 0.3858, 0.9968, 0.05354, 0.5286, 0.5065, 0.5279, 0.1592, 0.8294, 0.793, 0.8555, 0.7284, 0.7859, 0.855, 0.7672, 0.2348, 0.3934, 0.1113, 0.3934, 0.2348, 0.3428, 0.2348, 0.3428, 0.1113, 0.3934, 0.05205, 0.3428, 0.2348, 0.257, 0.2348, 0.3428, 0.05205, 0.3428, 0.9425, 0.7593, 0.8552, 0.762, 0.8412, 0.7023, 0.2348, 0.3934, 0.1691, 0.4297, 0.1113, 0.3934, 0.04994, 0.1252, 1.443, 0.1252, 0.06518, 0.2437, 0.06518, 0.2437, 1.443, 0.1252, 1.442, 0.2457, 0.1232, 0.4297, 0.1232, 0.3428, 0.301, 0.4297, 0.301, 0.4297, 0.1232, 0.3428, 0.3609, 0.3428, 0.5625, 0.6886, 0.7509, 0.7112, 0.8412, 0.7023, 0.8552, 0.762, 0.7303, 0.7772, 0.6456, 0.8035, 0.04464, 0.3428, 0.4214, 0.3428, 0.04136, 0.4297, 0.04136, 0.4297, 0.4214, 0.3428, 0.4214, 0.4297, 0.9393, 0.7675, 0.793, 0.8555, 0.855, 0.7672, 0.4214, 0.3428, 0.04464, 0.3428, 0.1321, 0.2861, 0.4214, 0.3428, 0.1321, 0.2861, 0.4214, 0.257, 0.3858, 0.9968, 0.5625, 0.6886, 0.6456, 0.8035, 0.1592, 0.8294, 0.5625, 0.6886, 0.5065, 0.5279, 0.4128, 0.9952, 0.7549, 0.8869, 0.6477, 0.8123, 0.7549, 0.8869, 0.7284, 0.7859, 0.6477, 0.8123, 0.1592, 0.8294, 0.3858, 0.9968, 0.5625, 0.6886, 0.05354, 0.5286, 0.1592, 0.8294, 0.5065, 0.5279, 0.7284, 0.7859, 0.793, 0.8555, 0.855, 0.7672, 0.4223, 0.3428, 0.3725, 0.3934, 0.2348, 0.3428, 0.2348, 0.3428, 0.3725, 0.3934, 0.2348, 0.3934, 0.2348, 0.257, 0.4223, 0.3428, 0.2348, 0.3428, 0.7509, 0.7112, 0.5625, 0.6886, 0.6456, 0.8035, 0.7303, 0.7772, 0.8552, 0.762, 0.8412, 0.7023, 0.9425, 0.7593, 0.8412, 0.7023, 0.8552, 0.762, 0.2348, 0.3934, 0.3725, 0.3934, 0.3085, 0.4297, 1.442, 0.2457, 1.443, 0.1252, 0.06518, 0.2437, 0.06518, 0.2437, 1.443, 0.1252, 0.04994, 0.1252, 0.3609, 0.3428, 0.1232, 0.3428, 0.301, 0.4297, 0.301, 0.4297, 0.1232, 0.3428, 0.1232, 0.4297, 0.4214, 0.4297, 0.4214, 0.3428, 0.04136, 0.4297, 0.04136, 0.4297, 0.4214, 0.3428, 0.04464, 0.3428, 0.9393, 0.7675, 0.855, 0.7672, 0.793, 0.8555, 0.4214, 0.3428, 0.1321, 0.2861, 0.04464, 0.3428, 0.4214, 0.3428, 0.4214, 0.257, 0.1321, 0.2861, 0.3858, 0.9968, 0.6456, 0.8035, 0.5625, 0.6886, 0.3609, 0.3428, 0.1232, 0.3428, 0.2598, 0.257, 0.2598, 0.257, 0.1232, 0.3428, 0.1232, 0.257, 0.3609, 0.3428, 0.2598, 0.257, 0.1232, 0.3428, 0.1232, 0.3428, 0.2598, 0.257, 0.1232, 0.257, 0.1932, 0.3389, 0.3541, 0.3389, 0.3541, 0.4998, 0.7549, 0.8869, 0.793, 0.8555, 0.7284, 0.7859, 0.7549, 0.8869, 0.7284, 0.7859, 0.793, 0.8555, 0.1592, 0.8294, 0.5625, 0.6886, 0.5065, 0.5279, 0.4128, 0.9952, 0.7549, 0.8869, 0.6477, 0.8123, 0.7549, 0.8869, 0.7284, 0.7859, 0.6477, 0.8123, 0.1592, 0.8294, 0.3858, 0.9968, 0.5625, 0.6886, 0.05354, 0.5286, 0.1592, 0.8294, 0.5065, 0.5279, 0.793, 0.8555, 0.855, 0.7672, 0.7284, 0.7859, 0.05205, 0.3428, 0.1113, 0.3934, 0.2348, 0.3428, 0.2348, 0.3428, 0.1113, 0.3934, 0.2348, 0.3934, 0.2348, 0.257, 0.05205, 0.3428, 0.2348, 0.3428, 0.7303, 0.7772, 0.5625, 0.6886, 0.6456, 0.8035, 0.9425, 0.7593, 0.8412, 0.7023, 0.8552, 0.762, 0.2348, 0.3934, 0.1113, 0.3934, 0.1691, 0.4297, 1.442, 0.004632, 1.443, 0.1252, 0.06518, 0.006671, 0.06518, 0.006671, 1.443, 0.1252, 0.04994, 0.1252, 0.3609, 0.3428, 0.1232, 0.3428, 0.301, 0.4297, 0.301, 0.4297, 0.1232, 0.3428, 0.1232, 0.4297, 0.7303, 0.7772, 0.8552, 0.762, 0.8412, 0.7023, 0.7509, 0.7112, 0.5625, 0.6886, 0.4214, 0.4297, 0.4214, 0.3428, 0.04136, 0.4297, 0.04136, 0.4297, 0.4214, 0.3428, 0.04464, 0.3428, 0.9393, 0.7675, 0.855, 0.7672, 0.793, 0.8555, 0.4214, 0.3428, 0.1321, 0.2861, 0.04464, 0.3428, 0.4214, 0.3428, 0.4214, 0.257, 0.1321, 0.2861, 0.3858, 0.9968, 0.6456, 0.8035, 0.5625, 0.6886, 0.1592, 0.8294, 0.5065, 0.5279, 0.5625, 0.6886, 0.4128, 0.9952, 0.6477, 0.8123, 0.7549, 0.8869, 0.7549, 0.8869, 0.6477, 0.8123, 0.7284, 0.7859, 0.1592, 0.8294, 0.5625, 0.6886, 0.3858, 0.9968, 0.05354, 0.5286, 0.5065, 0.5279, 0.1592, 0.8294, 0.7284, 0.7859, 0.855, 0.7672, 0.793, 0.8555, 0.2348, 0.3934, 0.3725, 0.3934, 0.2348, 0.3428, 0.2348, 0.3428, 0.3725, 0.3934, 0.4223, 0.3428, 0.2348, 0.257, 0.2348, 0.3428, 0.4223, 0.3428, 0.7303, 0.7772, 0.6456, 0.8035, 0.5625, 0.6886, 0.7509, 0.7112, 0.8552, 0.762, 0.8552, 0.762, 0.7509, 0.7112, 0.8412, 0.7023, 0.9425, 0.7593, 0.8552, 0.762, 0.8412, 0.7023, 0.2348, 0.3934, 0.3085, 0.4297, 0.3725, 0.3934, 0.04994, 0.1252, 1.443, 0.1252, 0.06518, 0.006671, 0.06518, 0.006671, 1.443, 0.1252, 1.442, 0.004632, 0.1232, 0.4297, 0.1232, 0.3428, 0.301, 0.4297, 0.301, 0.4297, 0.1232, 0.3428, 0.3609, 0.3428, 0.04464, 0.3428, 0.4214, 0.3428, 0.04136, 0.4297, 0.04136, 0.4297, 0.4214, 0.3428, 0.4214, 0.4297, 0.9393, 0.7675, 0.793, 0.8555, 0.855, 0.7672, 0.4214, 0.3428, 0.04464, 0.3428, 0.1321, 0.2861, 0.4214, 0.3428, 0.1321, 0.2861, 0.4214, 0.257, 0.3858, 0.9968, 0.5625, 0.6886, 0.6456, 0.8035, 0.3609, 0.3428, 0.2598, 0.257, 0.1232, 0.3428, 0.1232, 0.3428, 0.2598, 0.257, 0.1232, 0.257, 0.1232, 0.257, 0.2598, 0.257, 0.1232, 0.3428, 0.1232, 0.3428, 0.2598, 0.257, 0.3609, 0.3428, 0.1932, 0.3389, 0.3541, 0.3389, 0.3541, 0.4998, 0.7549, 0.8869, 0.7284, 0.7859, 0.793, 0.8555, 0.7549, 0.8869, 0.793, 0.8555, 0.7284, 0.7859, 0.5116, 0.2792, 0.4477, 0.3328, 0.5756, 0.3328, 0.5756, 0.3328, 0.4477, 0.3328, 0.5116, 0.3864, 0.9842, 0.4468, 0.7616, 0.615, 0.7616, 0.4468, 0.7616, 0.4468, 0.7616, 0.615, 0.5389, 0.4468, 0.7616, 0.4468, 0.5389, 0.4468, 0.7616, 0.2711, 0.9842, 0.4468, 0.7616, 0.4468, 0.7616, 0.2711, 0.7616, 0.4468, 0.5389, 0.4468, 0.7616, 0.615, 0.7616, 0.4468, 0.7616, 0.2711, 0.5389, 0.4468, 0.9842, 0.4468, 0.7616, 0.4468, 0.7616, 0.615, 0.9842, 0.4468, 0.7616, 0.2711, 0.7616, 0.4468])
_ca = me_hilt_2_all_handle_all_polysurface2_polysurface9_polysurface1.color_attributes.new('Col', 'BYTE_COLOR', 'CORNER')
_ca.data.foreach_set('color', [1.0, 1.0, 1.0, 1.0, 1.0, 1.0, 1.0, 1.0, 1.0, 1.0, 1.0, 1.0, 1.0, 1.0, 1.0, 1.0, 1.0, 1.0, 1.0, 1.0, 1.0, 1.0, 1.0, 1.0, 1.0, 1.0, 1.0, 1.0, 1.0, 1.0, 1.0, 1.0, 1.0, 1.0, 1.0, 1.0, 1.0, 1.0, 1.0, 1.0, 1.0, 1.0, 1.0, 1.0, 1.0, 1.0, 1.0, 1.0, 1.0, 1.0, 1.0, 1.0, 1.0, 1.0, 1.0, 1.0, 1.0, 1.0, 1.0, 1.0, 1.0, 1.0, 1.0, 1.0, 1.0, 1.0, 1.0, 1.0, 1.0, 1.0, 1.0, 1.0, 1.0, 1.0, 1.0, 1.0, 1.0, 1.0, 1.0, 1.0, 1.0, 1.0, 1.0, 1.0, 1.0, 1.0, 1.0, 1.0, 1.0, 1.0, 1.0, 1.0, 1.0, 1.0, 1.0, 1.0, 1.0, 1.0, 1.0, 1.0, 1.0, 1.0, 1.0, 1.0, 1.0, 1.0, 1.0, 1.0, 1.0, 1.0, 1.0, 1.0, 1.0, 1.0, 1.0, 1.0, 1.0, 1.0, 1.0, 1.0, 1.0, 1.0, 1.0, 1.0, 1.0, 1.0, 1.0, 1.0, 1.0, 1.0, 1.0, 1.0, 1.0, 1.0, 1.0, 1.0, 1.0, 1.0, 1.0, 1.0, 1.0, 1.0, 1.0, 1.0, 1.0, 1.0, 1.0, 1.0, 1.0, 1.0, 1.0, 1.0, 1.0, 1.0, 1.0, 1.0, 1.0, 1.0, 1.0, 1.0, 1.0, 1.0, 1.0, 1.0, 1.0, 1.0, 1.0, 1.0, 1.0, 1.0, 1.0, 1.0, 1.0, 1.0, 1.0, 1.0, 1.0, 1.0, 1.0, 1.0, 1.0, 1.0, 1.0, 1.0, 1.0, 1.0, 1.0, 1.0, 1.0, 1.0, 1.0, 1.0, 1.0, 1.0, 1.0, 1.0, 1.0, 1.0, 1.0, 1.0, 1.0, 1.0, 1.0, 1.0, 1.0, 1.0, 1.0, 1.0, 1.0, 1.0, 1.0, 1.0, 1.0, 1.0, 1.0, 1.0, 1.0, 1.0, 1.0, 1.0, 1.0, 1.0, 1.0, 1.0, 1.0, 1.0, 1.0, 1.0, 1.0, 1.0, 1.0, 1.0, 1.0, 1.0, 1.0, 1.0, 1.0, 1.0, 1.0, 1.0, 1.0, 1.0, 1.0, 1.0, 1.0, 1.0, 1.0, 1.0, 1.0, 1.0, 1.0, 1.0, 1.0, 1.0, 1.0, 1.0, 1.0, 1.0, 1.0, 1.0, 1.0, 1.0, 1.0, 1.0, 1.0, 1.0, 1.0, 1.0, 1.0, 1.0, 1.0, 1.0, 1.0, 1.0, 1.0, 1.0, 1.0, 1.0, 1.0, 1.0, 1.0, 1.0, 1.0, 1.0, 1.0, 1.0, 1.0, 1.0, 1.0, 1.0, 1.0, 1.0, 1.0, 1.0, 1.0, 1.0, 1.0, 1.0, 1.0, 1.0, 1.0, 1.0, 1.0, 1.0, 1.0, 1.0, 1.0, 1.0, 1.0, 1.0, 1.0, 1.0, 1.0, 1.0, 1.0, 1.0, 1.0, 1.0, 1.0, 1.0, 1.0, 1.0, 1.0, 1.0, 1.0, 1.0, 1.0, 1.0, 1.0, 1.0, 1.0, 1.0, 1.0, 1.0, 1.0, 1.0, 1.0, 1.0, 1.0, 1.0, 1.0, 1.0, 1.0, 1.0, 1.0, 1.0, 1.0, 1.0, 1.0, 1.0, 1.0, 1.0, 1.0, 1.0, 1.0, 1.0, 1.0, 1.0, 1.0, 1.0, 1.0, 1.0, 1.0, 1.0, 1.0, 1.0, 1.0, 1.0, 1.0, 1.0, 1.0, 1.0, 1.0, 1.0, 1.0, 1.0, 1.0, 1.0, 1.0, 1.0, 1.0, 1.0, 1.0, 1.0, 1.0, 1.0, 1.0, 1.0, 1.0, 1.0, 1.0, 1.0, 1.0, 1.0, 1.0, 1.0, 1.0, 1.0, 1.0, 1.0, 1.0, 1.0, 1.0, 1.0, 1.0, 1.0, 1.0, 1.0, 1.0, 1.0, 1.0, 1.0, 1.0, 1.0, 1.0, 1.0, 1.0, 1.0, 1.0, 1.0, 1.0, 1.0, 1.0, 1.0, 1.0, 1.0, 1.0, 1.0, 1.0, 1.0, 1.0, 1.0, 1.0, 1.0, 1.0, 1.0, 1.0, 1.0, 1.0, 1.0, 1.0, 1.0, 1.0, 1.0, 1.0, 1.0, 1.0, 1.0, 1.0, 1.0, 1.0, 1.0, 1.0, 1.0, 1.0, 1.0, 1.0, 1.0, 1.0, 1.0, 1.0, 1.0, 1.0, 1.0, 1.0, 1.0, 1.0, 1.0, 1.0, 1.0, 1.0, 1.0, 1.0, 1.0, 1.0, 1.0, 1.0, 1.0, 1.0, 1.0, 1.0, 1.0, 1.0, 1.0, 1.0, 1.0, 1.0, 1.0, 1.0, 1.0, 1.0, 1.0, 1.0, 1.0, 1.0, 1.0, 1.0, 1.0, 1.0, 1.0, 1.0, 1.0, 1.0, 1.0, 1.0, 1.0, 1.0, 1.0, 1.0, 1.0, 1.0, 1.0, 1.0, 1.0, 1.0, 1.0, 1.0, 1.0, 1.0, 1.0, 1.0, 1.0, 1.0, 1.0, 1.0, 1.0, 1.0, 1.0, 1.0, 1.0, 1.0, 1.0, 1.0, 1.0, 1.0, 1.0, 1.0, 1.0, 1.0, 1.0, 1.0, 1.0, 1.0, 1.0, 1.0, 1.0, 1.0, 1.0, 1.0, 1.0, 1.0, 1.0, 1.0, 1.0, 1.0, 1.0, 1.0, 1.0, 1.0, 1.0, 1.0, 1.0, 1.0, 1.0, 1.0, 1.0, 1.0, 1.0, 1.0, 1.0, 1.0, 1.0, 1.0, 1.0, 1.0, 1.0, 1.0, 1.0, 1.0, 1.0, 1.0, 1.0, 1.0, 1.0, 1.0, 1.0, 1.0, 1.0, 1.0, 1.0, 1.0, 1.0, 1.0, 1.0, 1.0, 1.0, 1.0, 1.0, 1.0, 1.0, 1.0, 1.0, 1.0, 1.0, 1.0, 1.0, 1.0, 1.0, 1.0, 1.0, 1.0, 1.0, 1.0, 1.0, 1.0, 1.0, 1.0, 1.0, 1.0, 1.0, 1.0, 1.0, 1.0, 1.0, 1.0, 1.0, 1.0, 1.0, 1.0, 1.0, 1.0, 1.0, 1.0, 1.0, 1.0, 1.0, 1.0, 1.0, 1.0, 1.0, 1.0, 1.0, 1.0, 1.0, 1.0, 1.0, 1.0, 1.0, 1.0, 1.0, 1.0, 1.0, 1.0, 1.0, 1.0, 1.0, 1.0, 1.0, 1.0, 1.0, 1.0, 1.0, 1.0, 1.0, 1.0, 1.0, 1.0, 1.0, 1.0, 1.0, 1.0, 1.0, 1.0, 1.0, 1.0, 1.0, 1.0, 1.0, 1.0, 1.0, 1.0, 1.0, 1.0, 1.0, 1.0, 1.0, 1.0, 1.0, 1.0, 1.0, 1.0, 1.0, 1.0, 1.0, 1.0, 1.0, 1.0, 1.0, 1.0, 1.0, 1.0, 1.0, 1.0, 1.0, 1.0, 1.0, 1.0, 1.0, 1.0, 1.0, 1.0, 1.0, 1.0, 1.0, 1.0, 1.0, 1.0, 1.0, 1.0, 1.0, 1.0, 1.0, 1.0, 1.0, 1.0, 1.0, 1.0, 1.0, 1.0, 1.0, 1.0, 1.0, 1.0, 1.0, 1.0, 1.0, 1.0, 1.0, 1.0, 1.0, 1.0, 1.0, 1.0, 1.0, 1.0, 1.0, 1.0, 1.0, 1.0, 1.0, 1.0, 1.0, 1.0, 1.0, 1.0, 1.0, 1.0, 1.0, 1.0, 1.0, 1.0, 1.0, 1.0, 1.0, 1.0, 1.0, 1.0, 1.0, 1.0, 1.0, 1.0, 1.0, 1.0, 1.0, 1.0, 1.0, 1.0, 1.0, 1.0, 1.0, 1.0, 1.0, 1.0, 1.0, 1.0, 1.0, 1.0, 1.0, 1.0, 1.0, 1.0, 1.0, 1.0, 1.0, 1.0, 1.0, 1.0, 1.0, 1.0, 1.0, 1.0, 1.0, 1.0, 1.0, 1.0, 1.0, 1.0, 1.0, 1.0, 1.0, 1.0, 1.0, 1.0, 1.0, 1.0, 1.0, 1.0, 1.0, 1.0, 1.0, 1.0, 1.0, 1.0, 1.0, 1.0, 1.0, 1.0, 1.0, 1.0, 1.0, 1.0, 1.0, 1.0, 1.0, 1.0, 1.0, 1.0, 1.0, 1.0, 1.0, 1.0, 1.0, 1.0, 1.0, 1.0, 1.0, 1.0, 1.0, 1.0, 1.0, 1.0, 1.0, 1.0, 1.0, 1.0, 1.0, 1.0, 1.0, 1.0, 1.0, 1.0, 1.0, 1.0, 1.0, 1.0, 1.0, 1.0, 1.0, 1.0, 1.0, 1.0, 1.0, 1.0, 1.0, 1.0, 1.0, 1.0, 1.0, 1.0, 1.0, 1.0, 1.0, 1.0, 1.0, 1.0, 1.0, 1.0, 1.0, 1.0, 1.0, 1.0, 1.0, 1.0, 1.0, 1.0, 1.0, 1.0, 1.0, 1.0, 1.0, 1.0, 1.0, 1.0, 1.0, 1.0, 1.0, 1.0, 1.0, 1.0, 1.0, 1.0, 1.0, 1.0, 1.0, 1.0, 1.0, 1.0, 1.0, 1.0, 1.0, 1.0, 1.0, 1.0, 1.0, 1.0, 1.0, 1.0, 1.0, 1.0, 1.0, 1.0, 1.0, 1.0, 1.0, 1.0, 1.0, 1.0, 1.0, 1.0, 1.0, 1.0, 1.0, 1.0, 1.0, 1.0, 1.0, 1.0, 1.0, 1.0, 1.0, 1.0, 1.0, 1.0, 1.0, 1.0, 1.0, 1.0, 1.0, 1.0, 1.0, 1.0, 1.0, 1.0, 1.0, 1.0, 1.0, 1.0, 1.0, 1.0, 1.0, 1.0, 1.0, 1.0, 1.0, 1.0, 1.0, 1.0, 1.0, 1.0, 1.0, 1.0, 1.0, 1.0, 1.0, 1.0, 1.0, 1.0, 1.0, 1.0, 1.0, 1.0, 1.0, 1.0, 1.0, 1.0, 1.0, 1.0, 1.0, 1.0, 1.0, 1.0, 1.0, 1.0, 1.0, 1.0, 1.0, 1.0, 1.0, 1.0, 1.0, 1.0, 1.0, 1.0, 1.0, 1.0, 1.0, 1.0, 1.0, 1.0, 1.0, 1.0, 1.0, 1.0, 1.0, 1.0, 1.0, 1.0, 1.0, 1.0, 1.0, 1.0, 1.0, 1.0, 1.0, 1.0, 1.0, 1.0, 1.0, 1.0, 1.0, 1.0, 1.0, 1.0, 1.0, 1.0, 1.0, 1.0, 1.0, 1.0, 1.0, 1.0, 1.0, 1.0, 1.0, 1.0, 1.0, 1.0, 1.0, 1.0, 1.0, 1.0, 1.0, 1.0, 1.0, 1.0, 1.0, 1.0, 1.0, 1.0, 1.0, 1.0, 1.0, 1.0, 1.0, 1.0, 1.0, 1.0, 1.0, 1.0, 1.0, 1.0, 1.0, 1.0, 1.0, 1.0, 1.0, 1.0, 1.0, 1.0, 1.0, 1.0, 1.0, 1.0, 1.0, 1.0, 1.0, 1.0, 1.0, 1.0, 1.0, 1.0, 1.0, 1.0, 1.0, 1.0, 1.0, 1.0, 1.0, 1.0, 1.0, 1.0, 1.0, 1.0, 1.0, 1.0, 1.0, 1.0, 1.0, 1.0, 1.0, 1.0, 1.0, 1.0, 1.0, 1.0, 1.0, 1.0, 1.0, 1.0, 1.0, 1.0, 1.0, 1.0, 1.0, 1.0, 1.0, 1.0, 1.0, 1.0, 1.0, 1.0, 1.0, 1.0, 1.0, 1.0, 1.0, 1.0, 1.0, 1.0, 1.0, 1.0, 1.0, 1.0, 1.0, 1.0, 1.0, 1.0, 1.0, 1.0, 1.0, 1.0, 1.0, 1.0, 1.0, 1.0, 1.0, 1.0, 1.0, 1.0, 1.0, 1.0, 1.0, 1.0, 1.0, 1.0, 1.0, 1.0, 1.0, 1.0, 1.0, 1.0, 1.0, 1.0, 1.0, 1.0, 1.0, 1.0, 1.0, 1.0, 1.0, 1.0, 1.0, 1.0, 1.0, 1.0, 1.0, 1.0, 1.0, 1.0, 1.0, 1.0, 1.0, 1.0, 1.0, 1.0, 1.0, 1.0, 1.0, 1.0, 1.0, 1.0, 1.0, 1.0, 1.0, 1.0, 1.0, 1.0, 1.0, 1.0, 1.0, 1.0, 1.0, 1.0, 1.0, 1.0, 1.0, 1.0, 1.0, 1.0, 1.0, 1.0, 1.0, 1.0, 1.0, 1.0, 1.0, 1.0, 1.0, 1.0, 1.0, 1.0, 1.0, 1.0, 1.0, 1.0, 1.0, 1.0, 1.0, 1.0, 1.0, 1.0, 1.0, 1.0, 1.0, 1.0, 1.0, 1.0, 1.0, 1.0, 1.0, 1.0, 1.0, 1.0, 1.0, 1.0, 1.0, 1.0, 1.0, 1.0, 1.0, 1.0, 1.0, 1.0, 1.0, 1.0, 1.0, 1.0, 1.0, 1.0, 1.0, 1.0, 1.0, 1.0, 1.0, 1.0, 1.0, 1.0, 1.0, 1.0, 1.0, 1.0, 1.0, 1.0, 1.0, 1.0, 1.0, 1.0, 1.0, 1.0, 1.0, 1.0, 1.0, 1.0, 1.0, 1.0, 1.0, 1.0, 1.0, 1.0, 1.0, 1.0, 1.0, 1.0, 1.0, 1.0, 1.0, 1.0, 1.0, 1.0, 1.0, 1.0, 1.0, 1.0, 1.0, 1.0, 1.0, 1.0, 1.0, 1.0, 1.0, 1.0, 1.0, 1.0, 1.0, 1.0, 1.0, 1.0, 1.0, 1.0, 1.0, 1.0, 1.0, 1.0, 1.0, 1.0, 1.0, 1.0, 1.0, 1.0, 1.0, 1.0, 1.0, 1.0, 1.0, 1.0, 1.0, 1.0, 1.0, 1.0, 1.0, 1.0, 1.0, 1.0, 1.0, 1.0, 1.0, 1.0, 1.0, 1.0, 1.0, 1.0, 1.0, 1.0, 1.0, 1.0, 1.0, 1.0, 1.0, 1.0, 1.0, 1.0, 1.0, 1.0, 1.0, 1.0, 1.0, 1.0, 1.0, 1.0, 1.0, 1.0, 1.0, 1.0, 1.0, 1.0, 1.0, 1.0, 1.0, 1.0, 1.0, 1.0, 1.0, 1.0, 1.0, 1.0, 1.0, 1.0, 1.0, 1.0, 1.0, 1.0, 1.0, 1.0, 1.0, 1.0, 1.0, 1.0, 1.0, 1.0, 1.0, 1.0, 1.0, 1.0, 1.0, 1.0, 1.0, 1.0, 1.0, 1.0, 1.0, 1.0, 1.0, 1.0, 1.0, 1.0, 1.0, 1.0, 1.0, 1.0, 1.0, 1.0, 1.0, 1.0, 1.0, 1.0, 1.0, 1.0, 1.0, 1.0, 1.0, 1.0, 1.0, 1.0, 1.0, 1.0, 1.0])
me_hilt_2_all_handle_all_polysurface2_polysurface9_polysurface1.materials.append(mat_generic_001)
me_hilt_2_all_handle_all_polysurface2_polysurface9_polysurface1.use_remesh_preserve_volume = False
me_hilt_2_all_handle_all_polysurface2_polysurface9_polysurface1.use_remesh_preserve_attributes = False
me_hilt_2_all_handle_all_polysurface2_polysurface9_polysurface1.use_mirror_vertex_groups = False
me_hilt_2_all_handle_all_polysurface2_polysurface9_polysurface1.use_paint_bone_selection = False
me_hilt_2_all_handle_all_polysurface2_polysurface9_polysurface1.use_paint_mask = True
me_hilt_2_all_handle_all_polysurface2_polysurface9_polysurface1.update()
me_hilt_2_all_handle_all_polysurface2_polysurface9_polysurface1.normals_split_custom_set([tuple(v) for v in zip(*[iter([0.5971, -0.8021, 0.0, 1.0, 1.177e-06, 7.969e-05, 0.5971, -0.8021, 0.0, 0.5971, 0.8021, 0.0, 0.5971, 0.8021, 0.0, 1.0, -9.528e-06, 5.298e-05, 0.5971, -0.8021, 0.0, 1.0, 1.103e-06, 1.565e-05, 1.0, 1.117e-06, -6.275e-05, 1.0, -9.567e-06, 6.288e-06, 0.5971, 0.8021, 0.0, 1.0, -9.596e-06, -3.334e-05, -0.7742, -0.633, 2.15e-05, 0.4148, 0.1985, 0.888, 0.0868, 0.6169, 0.7823, -0.9953, -0.09635, 1.425e-05, -0.1564, 0.1916, 0.9689, -0.9931, -0.1175, -2.384e-05, -0.9931, -0.1174, 1.985e-05, -0.1564, 0.1916, 0.9689, -0.3975, -0.01208, 0.9175, -0.7741, -0.633, 5.886e-07, 0.08681, 0.6169, 0.7823, -0.9954, -0.09626, 1.499e-05, 0.9208, -0.39, -4.309e-05, 0.4147, 0.1986, 0.888, -0.7741, -0.633, 8.464e-06, -0.3915, -0.1773, 0.9029, -0.3975, -0.01221, 0.9175, -0.189, -0.2135, 0.9585, 0.6626, 0.749, -1.289e-08, 0.0867, 0.6169, 0.7823, 0.7075, 0.7067, 2.193e-05, 0.7075, 0.7067, 1.241e-05, 0.08669, 0.6169, 0.7823, 0.4147, 0.1986, 0.888, 0.9208, -0.39, -3.685e-06, 0.7075, 0.7067, 3.392e-05, 0.4147, 0.1985, 0.888, -0.1248, -5.919e-06, 0.9922, -0.1891, -0.2136, 0.9585, 0.5972, -0.8021, -1.408e-05, 0.6626, 0.749, 1.706e-06, -0.1563, 0.1915, 0.969, 0.08672, 0.6169, 0.7823, -0.2961, -9.269e-06, 0.9552, 0.1805, 1.323e-05, 0.9836, -0.4852, -0.8744, 8.03e-06, -0.4853, -0.8744, 1.198e-05, 0.1805, -1.007e-05, 0.9836, 0.4861, -0.8739, -1.985e-05, 0.1804, 2.691e-05, 0.9836, 0.1616, -2.434e-05, 0.9869, 0.4861, -0.8739, 2.249e-05, 0.486, -0.874, 2.353e-06, 0.1616, -2.139e-05, 0.9869, 0.2067, -0.9784, -9.12e-06, 0.6562, 0.7545, 0.006109, 0.8304, -0.5572, 1.584e-05, 0.5971, -0.8021, -2.642e-05, -0.1891, -0.2135, 0.9585, -0.3975, -0.01216, 0.9175, -0.1565, 0.1916, 0.9689, -0.9931, -0.1175, -1.475e-05, -0.3065, 1.162e-06, 0.9519, -0.4853, -0.8743, -4.202e-06, -0.4853, -0.8743, 3.793e-06, -0.3066, -9.835e-07, 0.9519, -0.2961, -1.666e-05, 0.9552, -0.1248, -1.456e-05, 0.9922, -0.3916, -0.1773, 0.9029, -0.1891, -0.2136, 0.9584, -0.3065, 2.515e-06, 0.9519, -0.9931, -0.1175, 4.023e-06, -0.3916, -0.1773, 0.9029, -0.3065, -1.429e-05, 0.9519, -0.3916, -0.1773, 0.9029, -0.1247, 5.186e-06, 0.9922, -0.9954, -0.09619, 2.136e-06, 0.08672, 0.6169, 0.7822, -0.1564, 0.1916, 0.9689, -0.7742, -0.633, -2.374e-05, 0.08677, 0.6169, -0.7823, 0.4148, 0.1985, -0.888, -0.9954, -0.09632, -3.099e-06, -0.9931, -0.1175, 3.181e-05, -0.1564, 0.1916, -0.9689, -0.9931, -0.1174, -1.791e-05, -0.3975, -0.01208, -0.9175, -0.1564, 0.1916, -0.9689, -0.7741, -0.6331, -1.55e-06, -0.9954, -0.0963, -8.608e-06, 0.08682, 0.6169, -0.7823, 0.9208, -0.39, 3.551e-05, -0.7741, -0.6331, -3.212e-06, 0.4148, 0.1985, -0.888, -0.3975, -0.01222, -0.9175, -0.3915, -0.1773, -0.9029, -0.189, -0.2135, -0.9585, 0.4147, 0.1986, -0.888, 0.08667, 0.6169, -0.7823, 0.7075, 0.7067, -1.27e-05, 0.7075, 0.7067, -2.785e-05, 0.0867, 0.6169, -0.7823, 0.6626, 0.749, 0.0, 0.9208, -0.39, 1.903e-05, 0.4147, 0.1984, -0.8881, 0.7075, 0.7067, -3.376e-05, 0.8304, -0.5572, 1.094e-05, 0.6626, 0.749, -4.342e-05, -0.1565, 0.1916, -0.9689, -0.3975, -0.01219, -0.9175, -0.1891, -0.2135, -0.9585, 0.5971, -0.8022, 2.339e-05, -0.1248, -1.173e-05, -0.9922, 0.5972, -0.8021, 1.713e-05, -0.189, -0.2135, -0.9585, 0.6626, 0.749, 7.778e-06, 0.08672, 0.6169, -0.7823, -0.1564, 0.1915, -0.969, 0.4861, -0.8739, 1.814e-05, 0.1805, -1.332e-05, -0.9836, -0.4852, -0.8744, -2.652e-06, -0.4853, -0.8744, -1.827e-05, 0.1805, 1.884e-05, -0.9836, -0.2961, 1.373e-06, -0.9552, 0.2067, -0.9784, 1.442e-05, 0.1616, -3.043e-05, -0.9869, 0.486, -0.8739, -6.557e-07, 0.4861, -0.8739, -1.51e-05, 0.1616, -1.863e-05, -0.9869, 0.1804, 3.437e-05, -0.9836, -0.2961, -3.144e-05, -0.9552, -0.3065, -1.195e-05, -0.9519, -0.4853, -0.8743, -2.47e-06, -0.4853, -0.8744, -1.024e-05, -0.3065, 1.557e-06, -0.9519, -0.9931, -0.1175, 3.964e-06, -0.1248, -2.976e-05, -0.9922, -0.1891, -0.2136, -0.9584, -0.3916, -0.1773, -0.9029, -0.3065, -1.211e-07, -0.9519, -0.3915, -0.1773, -0.9029, -0.9931, -0.1174, -2.444e-05, -0.3065, -1.928e-05, -0.9519, -0.1248, 3.293e-06, -0.9922, -0.3916, -0.1773, -0.9029, -0.9954, -0.09623, 3.376e-06, -0.1564, 0.1916, -0.9689, 0.08673, 0.6169, -0.7822, 0.2066, -0.9784, 1.263e-05, 0.1616, 1.529e-05, 0.9869, -0.5931, -0.8051, -1.639e-06, -0.5932, -0.8051, 8.434e-06, 0.1615, 7.659e-06, 0.9869, -0.8125, -1.054e-05, 0.583, 0.2066, -0.9784, -1.541e-05, -0.5932, -0.8051, -6.959e-06, 0.1616, 2.263e-05, -0.9869, 0.1616, 1.571e-05, -0.9869, -0.5932, -0.8051, -7.786e-06, -0.8125, -2.971e-05, -0.583, 0.5972, -0.8021, 1.025e-05, 0.8304, -0.5572, -1.912e-05, 0.5972, -0.8021, -3.987e-05, -0.9931, -0.1174, -1.889e-05, -0.3915, -0.1773, -0.9029, -0.3975, -0.01218, -0.9175, -0.9931, -0.1174, 9.499e-06, -0.3975, -0.0122, 0.9175, -0.3916, -0.1773, 0.9029, -0.7742, 0.633, 2.351e-05, 0.08677, -0.6169, 0.7823, 0.4148, -0.1985, 0.888, -0.9954, 0.09632, 3.129e-06, -0.9931, 0.1175, -3.213e-05, -0.1975, -0.1718, 0.9651, -0.9931, 0.1174, 1.325e-05, -0.2725, 0.1337, 0.9528, -0.1975, -0.1719, 0.9651, -0.7741, 0.6331, 2.205e-06, -0.9954, 0.0963, 9.021e-06, 0.08682, -0.6169, 0.7823, 0.9208, 0.39, -3.541e-05, -0.7741, 0.6331, 2.942e-06, 0.4148, -0.1985, 0.888, -0.3915, 0.1773, 0.9029, -0.1811, 0.21, 0.9608, -0.2725, 0.1337, 0.9528, 0.4147, -0.1986, 0.888, 0.08667, -0.6169, 0.7823, 0.7075, -0.7067, 1.27e-05, 0.7075, -0.7067, 2.787e-05, 0.0867, -0.6169, 0.7823, 0.748, -0.6246, 0.2244, 0.9208, 0.39, -1.9e-05, 0.4147, -0.1984, 0.8881, 0.7075, -0.7067, 3.376e-05, -0.2725, 0.1337, 0.9528, 0.748, -0.6247, 0.2244, -0.1974, -0.172, 0.9651, -0.1248, -1.915e-06, 0.9922, 0.5972, 0.8021, -1.159e-05, -0.1811, 0.21, 0.9608, 0.748, -0.6246, 0.2244, 0.08672, -0.6169, 0.7823, -0.1975, -0.1719, 0.9651, 0.4861, 0.8739, -1.131e-05, 0.1805, 5.484e-06, 0.9836, -0.4852, 0.8744, 9.686e-06, -0.4853, 0.8744, 2.208e-05, 0.1805, -2.295e-05, 0.9836, -0.2961, -5.294e-06, 0.9552, 0.2067, 0.9784, -7.975e-06, 0.1616, 2.399e-05, 0.9869, 0.486, 0.8739, 7.421e-06, 0.4861, 0.8739, 2.169e-05, 0.1616, 1.07e-05, 0.9869, 0.1804, -1.833e-06, 0.9836, -0.2724, 0.1337, 0.9528, -0.1811, 0.21, 0.9608, 0.5971, 0.8021, -2.612e-05, 0.6852, 0.679, -0.2636, 0.748, -0.6246, 0.2244, -0.2961, 2.447e-05, 0.9552, -0.3065, 4.366e-06, 0.9519, -0.4853, 0.8743, 4.455e-06, -0.4853, 0.8744, 8.777e-06, -0.3065, -1.028e-06, 0.9519, -0.9931, 0.1175, -5.305e-06, -0.1248, 2.578e-06, 0.9922, -0.1811, 0.21, 0.9608, -0.3916, 0.1773, 0.9029, -0.3065, 1.732e-07, 0.9519, -0.3916, 0.1773, 0.9029, -0.9931, 0.1174, -2.143e-05, -0.3065, 1.723e-05, 0.9519, -0.1248, -5.275e-06, 0.9922, -0.3916, 0.1773, 0.9029, -0.9954, 0.09623, -3.288e-06, -0.1975, -0.1718, 0.9651, 0.08673, -0.6169, 0.7822, -0.7742, 0.633, -2.132e-05, 0.4148, -0.1985, -0.888, 0.0868, -0.6169, -0.7823, -0.9953, 0.09635, -1.427e-05, -0.1346, -0.2131, -0.9677, -0.9931, 0.1175, 2.411e-05, -0.9931, 0.1174, -2.528e-05, -0.1346, -0.2131, -0.9677, -0.3786, -0.01011, -0.9255, -0.7741, 0.633, -1.289e-06, 0.08681, -0.6169, -0.7823, -0.9954, 0.09627, -1.547e-05, 0.9208, 0.39, 4.3e-05, 0.4148, -0.1985, -0.888, -0.7741, 0.633, -8.285e-06, -0.3786, -0.0101, -0.9255, -0.1373, 0.3252, -0.9356, -0.3915, 0.1773, -0.9029, 0.748, -0.6246, 0.2244, 0.0867, -0.6169, -0.7823, 0.7075, -0.7067, -0.000145, 0.7075, -0.7067, -1.241e-05, 0.08669, -0.6169, -0.7823, 0.4147, -0.1986, -0.888, 0.9208, 0.39, 3.685e-06, 0.7075, -0.7067, -3.392e-05, 0.4147, -0.1985, -0.888, -0.3785, -0.01023, -0.9255, -0.1346, -0.2131, -0.9677, 0.748, -0.6246, 0.2244, 0.6852, 0.679, -0.2637, -0.1373, 0.3252, -0.9356, -0.1373, 0.3252, -0.9356, 0.6852, 0.679, -0.2636, 0.5972, 0.8021, -3.137e-05, -0.1248, 1.241e-05, -0.9922, -0.1373, 0.3252, -0.9356, 0.5972, 0.8021, 1.413e-05, 0.748, -0.6246, 0.2244, -0.1346, -0.2131, -0.9677, 0.08672, -0.6169, -0.7823, -0.2961, 5.335e-06, -0.9552, 0.1805, -1.729e-05, -0.9836, -0.4852, 0.8744, -1.188e-05, -0.4852, 0.8744, -1.91e-05, 0.1805, 2.247e-06, -0.9836, 0.4861, 0.8739, 1.293e-05, 0.1804, 7.004e-06, -0.9836, 0.1616, 1.773e-05, -0.9869, 0.4861, 0.8739, -2.746e-05, 0.486, 0.874, -9.379e-06, 0.1616, 1.497e-05, -0.9869, 0.2067, 0.9784, 2.652e-06, -0.9931, 0.1175, 9.894e-06, -0.3065, 3.412e-05, -0.9519, -0.4853, 0.8743, -1.341e-06, -0.4853, 0.8743, -7.922e-06, -0.3065, 1.222e-06, -0.9519, -0.2961, 1.681e-05, -0.9552, -0.1248, 3.593e-05, -0.9922, -0.3916, 0.1773, -0.9029, -0.1373, 0.3252, -0.9356, -0.3065, -1.156e-05, -0.9519, -0.9931, 0.1174, 4.543e-05, -0.3916, 0.1773, -0.9029, -0.3065, 5.543e-06, -0.9519, -0.3916, 0.1773, -0.9029, -0.1247, -1.347e-05, -0.9922, -0.9954, 0.0962, -1.613e-06, 0.08672, -0.6169, -0.7822, -0.1345, -0.2131, -0.9677, 0.2066, 0.9784, 2.05e-05, -0.5932, 0.8051, 1.137e-05, 0.1616, -2.853e-05, 0.9869, 0.1615, -2.193e-05, 0.9869, -0.5931, 0.8051, 7.421e-06, -0.8125, 3.237e-05, 0.583, -0.8125, 1.9e-07, -0.583, -0.5932, 0.8051, -1.742e-05, 0.1616, -1.305e-05, -0.9869, 0.1616, -2.119e-05, -0.9869, -0.5931, 0.8051, -2.801e-06, 0.2066, 0.9784, -1.771e-05, 0.5972, 0.8021, 3.604e-05, 0.5972, 0.8021, -6.229e-06, 0.6852, 0.6789, -0.2637, -0.9931, 0.1174, -1.382e-05, -0.3785, -0.0102, -0.9255, -0.3915, 0.1773, -0.9029, -0.9931, 0.1174, 1.331e-05, -0.3916, 0.1773, 0.9029, -0.2725, 0.1337, 0.9528, -0.5932, -0.8051, 4.208e-05, -0.8125, 2.096e-05, 0.583, -0.8125, 2.337e-05, -0.583, -0.8125, -2.498e-05, -0.583, -0.8125, -2.199e-05, 0.583, -0.5932, 0.8051, 7.698e-05, 0.002853, -0.4176, 0.9086, 0.002853, -0.4176, 0.9086, 0.002853, -0.4176, 0.9086, 0.4055, -0.4905, 0.7713, 0.4055, -0.4905, 0.7713, 0.4055, -0.4905, 0.7713, 0.4055, 0.4905, 0.7713, 0.4055, 0.4905, 0.7713, 0.4055, 0.4905, 0.7713, 0.002853, 0.4176, 0.9086, 0.002853, 0.4176, 0.9086, 0.002853, 0.4176, 0.9086, 0.4055, -0.4905, -0.7713, 0.4055, -0.4905, -0.7713, 0.4055, -0.4905, -0.7713, 0.4055, 0.4905, -0.7713, 0.4055, 0.4905, -0.7713, 0.4055, 0.4905, -0.7713, 0.002853, -0.4176, -0.9086, 0.002853, -0.4176, -0.9086, 0.002853, -0.4176, -0.9086, 0.002853, 0.4176, -0.9086, 0.002853, 0.4176, -0.9086, 0.002853, 0.4176, -0.9086])] * 3)])

# ---- objects
ob_shield_2 = bpy.data.objects.new('Shield.2', me_polysurface9_003)
ob_blade_2 = bpy.data.objects.new('Blade.2', me_blade_2_pplane4_001)
ob_hilt_2 = bpy.data.objects.new('Hilt.2', me_hilt_2_all_handle_all_polysurface2_polysurface9_polysurface1)

# ---- transforms, parenting, visibility, modifiers, constraints
ob_shield_2.location = (0.0, 0.0, 0.0)
ob_shield_2.rotation_euler = (1.571, -0.0, 0.0)
ob_shield_2.lineart.crease_threshold = 0.0
ob_blade_2.location = (0.0, 0.0, 0.0)
ob_blade_2.rotation_euler = (1.571, -0.0, 0.0)
ob_blade_2.lineart.crease_threshold = 0.0
ob_hilt_2.location = (0.0, 0.0, 0.0)
ob_hilt_2.rotation_euler = (1.571, -0.0, 0.0)
ob_hilt_2.lineart.crease_threshold = 0.0

# ---- collection membership
col_collection_1.objects.link(ob_shield_2)
col_collection_1.objects.link(ob_blade_2)
col_collection_1.objects.link(ob_hilt_2)

# ---- scene / render settings (as saved in the file)
scene.frame_start = 1; scene.frame_end = 250; scene.frame_set(1)
scene.render.engine = 'BLENDER_EEVEE_NEXT'
scene.render.resolution_percentage = 50
scene.render.dither_intensity = 0.0
scene.cycles.use_denoising = False
scene.cycles.samples = 128
scene.cycles.sampling_pattern = 'TABULATED_SOBOL'
scene.cycles.use_adaptive_sampling = False
scene.cycles.use_light_tree = False
scene.cycles.blur_glossy = 0.0
scene.cycles.sample_clamp_indirect = 0.0
scene.view_settings.view_transform = 'Standard'
bpy.context.view_layer.update()

# ---- added for rendering (the .blend has no active camera and no usable light): camera, sun
cam_auto = bpy.data.cameras.new('AutoCamera')
cam_auto.lens = 50.0
cam_auto.sensor_width = 36.0
cam_auto.clip_end = 1000.0
ob_auto_camera = bpy.data.objects.new('AutoCamera', cam_auto)
scene.collection.objects.link(ob_auto_camera)
ob_auto_camera.location = (6.47496, -6.12459, 4.43594)
ob_auto_camera.rotation_euler = (1.09748, -7.21219e-08, 0.694738)
scene.camera = ob_auto_camera
light_auto_sun = bpy.data.lights.new('AutoSun', 'SUN')
light_auto_sun.energy = 3.0
light_auto_sun.angle = 0.0523599
ob_auto_sun = bpy.data.objects.new('AutoSun', light_auto_sun)
scene.collection.objects.link(ob_auto_sun)
ob_auto_sun.rotation_euler = (0.872665, 0.174533, 0.523599)
bpy.context.view_layer.update()
